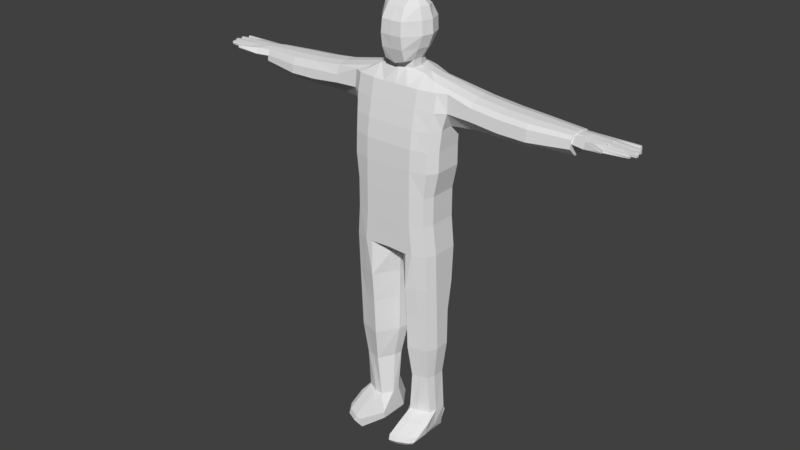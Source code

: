 # Source: CartelSoldier_Basic_1.blend  (saved by Blender 2.79.0; exported with 4.5.12 LTS)
import bpy
from mathutils import Matrix  # noqa: F401  (used for matrix-valued properties, if any)

bpy.ops.wm.read_factory_settings(use_empty=True)
scene = bpy.context.scene
scene.name = 'Scene'

# ---- collections
col_collection_1 = bpy.data.collections.new('Collection 1'); scene.collection.children.link(col_collection_1)

# ---- world
world_world = bpy.data.worlds.new('World'); scene.world = world_world
world_world.color = (0.05088, 0.05088, 0.05088)
world_world.use_sun_shadow = False
world_world.sun_shadow_jitter_overblur = 0.0
world_world.cycles.sampling_method = 'MANUAL'

# ---- meshes
me_plane_001 = bpy.data.meshes.new('Plane.001')
me_plane_001.from_pydata([(1.01, 155.9, -20.04), (1.01, 155.9, 6.045), (1.01, 149.4, -24.41), (1.01, 144.6, 10.77), (1.01, 130.7, 13.71), (1.01, 116.4, 16.45), (1.01, 102.0, 18.38), (1.01, 85.7, 18.96), (1.01, 66.41, 19.13), (1.01, 130.8, -26.78), (1.01, 116.5, -27.22), (1.01, 102.2, -28.79), (1.01, 85.79, -27.81), (1.01, 66.49, -23.82), (1.01, 43.94, -26.13), (1.01, 43.87, 19.13), (1.01, 19.57, -26.12), (1.01, 19.52, 18.81), (1.01, 19.39, 3.202), (1.01, 19.42, -10.27), (11.41, 155.9, 3.397), (11.26, 155.9, -5.287), (8.056, 155.9, -15.7), (20.54, 154.0, 2.222), (20.39, 154.0, -4.878), (17.19, 154.0, -13.39), (11.41, 144.6, 10.77), (20.54, 144.6, 10.77), (11.41, 130.7, 13.71), (20.54, 130.7, 13.71), (11.41, 116.4, 16.45), (20.54, 116.4, 16.45), (11.41, 102.0, 18.38), (20.54, 102.1, 18.37), (11.41, 85.7, 18.96), (20.53, 85.7, 18.96), (20.53, 66.41, 19.13), (28.8, 149.7, 2.222), (35.34, 144.6, 8.17), (35.4, 130.7, 10.97), (34.27, 116.9, 13.35), (33.37, 102.1, 15.28), (33.37, 85.71, 15.92), (31.26, 66.42, 15.92), (27.19, 152.0, -4.878), (23.98, 152.0, -13.39), (42.12, 144.6, 4.839), (42.9, 130.7, 5.681), (39.32, 117.6, 6.26), (38.4, 102.1, 7.752), (38.4, 85.71, 8.249), (34.43, 66.41, 8.249), (39.32, 118.3, -3.621), (38.4, 102.0, -3.621), (38.4, 85.7, -3.621), (34.43, 66.39, -3.621), (39.32, 118.6, -13.47), (38.4, 102.0, -13.47), (38.4, 85.69, -13.47), (34.44, 66.38, -13.47), (21.57, 147.4, -23.24), (24.08, 130.8, -25.17), (25.35, 116.5, -25.17), (23.92, 102.1, -25.17), (23.92, 85.79, -24.8), (19.45, 66.48, -22.4), (14.22, 130.8, -28.39), (14.22, 116.5, -28.39), (14.22, 102.2, -28.39), (14.22, 85.79, -28.02), (15.26, 66.49, -24.75), (11.09, 151.6, -23.47), (61.6, 142.7, 2.218), (61.6, 144.3, -4.877), (61.6, 144.3, -13.39), (61.6, 139.2, 4.835), (61.59, 129.8, 5.676), (61.6, 120.8, -3.622), (61.6, 121.0, -13.46), (61.6, 141.1, -23.22), (61.6, 129.9, -25.16), (84.57, 140.3, 2.213), (84.57, 141.8, -4.876), (84.57, 141.8, -13.38), (84.57, 136.8, 4.829), (84.56, 127.4, 5.669), (84.57, 120.4, -3.622), (84.57, 120.7, -13.45), (84.57, 138.7, -23.21), (84.57, 127.5, -25.14), (106.8, 139.0, 2.207), (106.8, 140.5, -4.875), (106.8, 140.5, -13.37), (106.8, 135.8, 4.82), (106.8, 127.0, 5.66), (106.8, 120.3, -3.622), (106.8, 120.5, -13.44), (106.8, 138.4, -20.65), (106.8, 126.3, -22.19), (137.9, 137.8, -1.34), (137.9, 138.9, -6.354), (137.9, 138.9, -12.37), (137.9, 135.4, 0.51), (137.9, 128.9, 1.104), (137.9, 122.6, -5.466), (137.9, 122.8, -12.42), (137.9, 136.7, -19.32), (137.9, 128.9, -20.69), (11.41, 66.41, 19.13), (34.43, 43.87, 8.249), (34.43, 43.85, -3.621), (34.44, 43.84, -13.47), (14.22, 43.94, -26.67), (11.41, 43.87, 19.13), (20.53, 43.88, 19.13), (31.26, 43.89, 15.92), (36.73, 19.53, 7.41), (36.74, 19.48, -13.47), (13.71, 19.52, 18.81), (33.56, 19.54, 15.08), (36.74, 19.5, -4.439), (19.48, 19.56, -24.37), (17.13, 18.73, 18.78), (22.84, 19.53, 18.81), (36.73, -9.542, 6.242), (36.73, -9.578, -5.59), (36.74, -9.592, -11.96), (19.48, -9.532, -21.99), (17.13, -10.19, 19.1), (25.78, -9.528, 16.49), (33.56, -9.52, 13.91), (36.73, -33.67, 5.133), (36.73, -33.72, -8.096), (19.47, -33.67, -17.37), (17.13, -34.47, 17.11), (25.78, -33.66, 14.75), (33.56, -33.64, 12.8), (36.73, -63.28, 3.842), (36.73, -63.33, -7.957), (19.47, -63.31, -19.51), (17.13, -63.95, 15.83), (25.78, -63.26, 13.46), (33.56, -63.25, 11.51), (33.37, -90.53, 2.494), (33.37, -90.58, -7.302), (19.55, -90.66, -15.08), (18.69, -90.51, 11.87), (25.18, -90.51, 10.05), (31.0, -90.5, 8.825), (33.71, -124.3, 0.1613), (34.15, -124.4, -8.914), (20.68, -124.3, -18.32), (15.89, -124.3, 10.85), (22.34, -124.3, 10.24), (31.81, -124.3, 5.65), (4.504, -9.682, 1.24), (5.767, -33.88, 0.154), (6.428, -63.53, -0.4975), (11.84, -90.6, -0.8654), (10.71, -124.3, 2.11), (3.412, -9.656, -9.67), (4.704, -33.86, -8.149), (5.039, -63.5, -9.572), (10.81, -90.64, -8.067), (10.72, -124.4, -4.398), (36.01, -128.9, 12.34), (16.45, -128.8, 23.79), (22.34, -128.8, 22.41), (31.8, -128.8, 17.83), (35.99, -135.2, 25.31), (16.44, -135.1, 36.75), (22.33, -135.1, 35.38), (31.78, -135.1, 30.79), (34.55, -139.1, 29.13), (16.82, -139.0, 38.2), (22.7, -139.0, 36.83), (32.15, -139.0, 32.25), (31.97, -143.1, 27.1), (15.93, -143.1, 35.13), (21.82, -143.1, 33.76), (28.39, -143.1, 30.57), (30.6, -144.4, 13.37), (10.71, -144.4, 13.37), (16.94, -144.4, 13.37), (26.4, -144.4, 13.37), (30.61, -144.5, 1.879), (10.71, -144.6, 1.88), (16.94, -144.5, 1.88), (26.4, -144.5, 1.879), (30.62, -144.6, -10.81), (10.72, -144.7, -10.81), (16.94, -144.6, -10.81), (26.41, -144.6, -10.81), (16.95, -143.8, -18.54), (26.41, -143.7, -18.53), (16.93, -138.4, -20.87), (26.4, -138.3, -20.87), (33.49, -138.7, 2.963), (32.05, -138.5, -8.951), (34.93, -138.9, 14.87), (10.71, -138.7, 1.978), (10.72, -138.5, -9.34), (10.71, -138.8, 14.12), (-9.39, 155.9, 3.397), (-9.241, 155.9, -5.287), (-6.035, 155.9, -15.7), (-18.52, 154.0, 2.222), (-18.37, 154.0, -4.878), (-15.16, 154.0, -13.39), (-9.389, 144.6, 10.77), (-18.52, 144.6, 10.77), (-9.389, 130.7, 13.71), (-18.52, 130.7, 13.71), (-9.388, 116.4, 16.45), (-18.52, 116.4, 16.45), (-9.387, 102.0, 18.38), (-18.51, 102.1, 18.37), (-9.387, 85.7, 18.96), (-18.51, 85.7, 18.96), (-18.51, 66.41, 19.13), (-26.78, 149.7, 2.222), (-33.32, 144.6, 8.17), (-33.38, 130.7, 10.97), (-32.25, 116.9, 13.35), (-31.35, 102.1, 15.28), (-31.35, 85.71, 15.92), (-29.24, 66.42, 15.92), (-25.17, 152.0, -4.878), (-21.96, 152.0, -13.39), (-40.1, 144.6, 4.839), (-40.88, 130.7, 5.681), (-37.3, 117.6, 6.26), (-36.38, 102.1, 7.752), (-36.38, 85.71, 8.249), (-32.41, 66.41, 8.249), (-37.3, 118.3, -3.621), (-36.38, 102.0, -3.621), (-36.38, 85.7, -3.621), (-32.41, 66.39, -3.621), (-37.3, 118.6, -13.47), (-36.38, 102.0, -13.47), (-36.38, 85.69, -13.47), (-32.41, 66.38, -13.47), (-19.55, 147.4, -23.24), (-22.06, 130.8, -25.17), (-23.33, 116.5, -25.17), (-21.9, 102.1, -25.17), (-21.9, 85.79, -24.8), (-17.43, 66.48, -22.4), (-12.2, 130.8, -28.39), (-12.2, 116.5, -28.39), (-12.2, 102.2, -28.39), (-12.2, 85.79, -28.02), (-13.24, 66.49, -24.75), (-9.068, 151.6, -23.47), (-59.58, 142.7, 2.218), (-59.58, 144.3, -4.877), (-59.58, 144.3, -13.39), (-59.57, 135.9, 5.13), (-59.57, 129.8, 5.676), (-59.58, 120.8, -3.622), (-59.58, 121.0, -13.46), (-59.58, 141.1, -23.22), (-59.58, 129.9, -25.16), (-82.55, 140.3, 2.213), (-82.55, 141.8, -4.876), (-82.55, 141.8, -13.38), (-82.54, 134.8, 5.01), (-82.54, 127.4, 5.669), (-82.55, 120.4, -3.622), (-82.55, 120.7, -13.45), (-82.55, 138.7, -23.21), (-82.55, 127.5, -25.14), (-104.8, 139.0, 2.207), (-104.8, 140.5, -4.875), (-104.8, 140.5, -13.37), (-104.8, 133.4, 5.044), (-104.8, 127.0, 5.66), (-104.8, 120.3, -3.622), (-104.8, 120.5, -13.44), (-104.8, 138.4, -20.65), (-104.8, 126.3, -22.19), (-135.8, 137.8, -1.34), (-135.8, 138.9, -6.354), (-135.8, 138.9, -12.37), (-135.8, 133.2, 0.7083), (-135.9, 128.9, 1.104), (-135.8, 122.6, -5.466), (-135.8, 122.8, -12.42), (-135.8, 136.7, -19.32), (-135.9, 128.9, -20.69), (-9.386, 66.41, 19.13), (-32.41, 43.87, 8.249), (-32.41, 43.85, -3.621), (-32.41, 43.84, -13.47), (-12.2, 43.94, -26.67), (-9.386, 43.87, 19.13), (-18.51, 43.88, 19.13), (-29.24, 43.89, 15.92), (-34.71, 19.53, 7.41), (-34.72, 19.48, -13.47), (-11.69, 19.52, 18.81), (-31.54, 19.54, 15.08), (-34.72, 19.5, -4.439), (-17.45, 19.56, -24.37), (-15.11, 18.73, 18.78), (-20.81, 19.53, 18.81), (-34.71, -9.542, 6.242), (-34.71, -9.578, -5.59), (-34.72, -9.592, -11.96), (-17.45, -9.532, -21.99), (-15.11, -10.19, 19.1), (-23.76, -9.528, 16.49), (-31.54, -9.52, 13.91), (-34.71, -33.67, 5.133), (-34.71, -33.72, -8.096), (-17.45, -33.67, -17.37), (-15.11, -34.47, 17.11), (-23.76, -33.66, 14.75), (-31.54, -33.64, 12.8), (-34.7, -63.28, 3.842), (-34.71, -63.33, -7.957), (-17.45, -63.31, -19.51), (-15.11, -63.95, 15.83), (-23.75, -63.26, 13.46), (-31.53, -63.25, 11.51), (-31.35, -90.53, 2.494), (-31.35, -90.58, -7.302), (-17.52, -90.66, -15.08), (-16.67, -90.51, 11.87), (-23.16, -90.51, 10.05), (-28.98, -90.5, 8.825), (-31.69, -124.3, 0.1613), (-32.12, -124.4, -8.914), (-18.66, -124.3, -18.32), (-13.87, -124.3, 10.85), (-20.32, -124.3, 10.24), (-29.79, -124.3, 5.65), (-2.483, -9.682, 1.24), (-3.746, -33.88, 0.154), (-4.407, -63.53, -0.4975), (-9.816, -90.6, -0.8654), (-8.694, -124.3, 2.11), (-1.391, -9.656, -9.67), (-2.683, -33.86, -8.149), (-3.018, -63.5, -9.572), (-8.791, -90.64, -8.067), (-8.696, -124.4, -4.398), (-33.99, -128.9, 12.34), (-14.43, -128.8, 23.79), (-20.32, -128.8, 22.41), (-29.78, -128.8, 17.83), (-33.97, -135.2, 25.31), (-14.42, -135.1, 36.75), (-20.3, -135.1, 35.38), (-29.76, -135.1, 30.79), (-32.53, -139.1, 29.13), (-14.8, -139.0, 38.2), (-20.68, -139.0, 36.83), (-30.13, -139.0, 32.25), (-29.95, -143.1, 27.1), (-13.91, -143.1, 35.13), (-19.8, -143.1, 33.76), (-26.37, -143.1, 30.57), (-28.58, -144.4, 13.37), (-8.69, -144.4, 13.37), (-14.91, -144.4, 13.37), (-24.37, -144.4, 13.37), (-28.59, -144.5, 1.879), (-8.694, -144.6, 1.88), (-14.92, -144.5, 1.88), (-24.38, -144.5, 1.879), (-28.6, -144.6, -10.81), (-8.696, -144.7, -10.81), (-14.92, -144.6, -10.81), (-24.39, -144.6, -10.81), (-14.93, -143.8, -18.54), (-24.39, -143.7, -18.53), (-14.91, -138.4, -20.87), (-24.38, -138.3, -20.87), (-31.47, -138.7, 2.963), (-30.03, -138.5, -8.951), (-32.91, -138.9, 14.87), (-8.694, -138.7, 1.978), (-8.696, -138.5, -9.34), (-8.69, -138.8, 14.12), (6.211, 155.9, 4.76), (-4.19, 155.9, 4.76), (-135.8, 132.8, -20.0), (-134.6, 137.0, -2.419), (-134.6, 138.1, -6.373), (-134.6, 138.1, -12.38), (-134.6, 132.4, -0.3708), (-179.4, 136.0, -12.5), (-179.0, 135.9, -6.339), (-177.9, 135.4, -1.666), (-180.3, 135.7, -8.931), (-177.9, 133.3, -1.444), (-147.5, 135.9, -19.34), (-176.6, 135.9, -19.34), (-142.9, 137.8, -6.373), (-143.0, 135.9, -19.34), (-147.7, 137.8, -12.39), (-147.6, 132.4, 2.332), (-143.4, 132.0, -20.02), (-151.3, 132.4, 0.1755), (-148.5, 132.0, -20.02), (-158.5, 132.0, -20.02), (-147.5, 136.8, 0.2841), (-152.3, 136.5, -1.359), (-177.0, 133.0, -19.2), (-179.5, 132.8, -12.62), (-180.4, 132.7, -6.324), (-162.3, 134.6, 4.924), (-162.3, 135.2, 6.777), (-162.3, 136.8, 6.036), (-162.3, 136.5, 4.03), (-177.9, 135.5, -3.562), (-179.3, 135.8, -14.41), (-177.9, 133.2, -3.445), (-179.5, 132.7, -14.47), (-180.4, 132.7, -8.888), (-160.2, 137.1, -12.39), (-160.3, 135.9, -19.34), (-160.2, 137.1, -6.373), (-158.9, 132.4, -0.2307), (-160.2, 137.1, -9.38), (-160.2, 136.7, -3.866), (-160.2, 136.7, -14.58), (-176.6, 136.0, -17.71), (-160.3, 136.2, -17.04), (-177.0, 133.0, -17.39), (-158.8, 132.2, -12.19), (-158.8, 132.3, -6.151), (-158.8, 132.3, -3.562), (-158.8, 132.1, -14.66), (-158.8, 132.2, -9.169), (-158.8, 132.0, -17.5), (-147.8, 132.2, -9.666), (-147.6, 137.3, -6.051), (-134.8, 136.7, -17.87), (-134.8, 132.0, -18.55), (-134.6, 134.5, -1.324), (-162.3, 136.3, 6.935), (-147.5, 134.6, 1.297), (-162.3, 135.1, 4.03), (-152.1, 134.1, -0.3483), (-177.9, 134.4, -1.194), (-156.5, 134.2, -0.7315), (-177.9, 134.3, -3.717), (-159.3, 134.1, -3.687), (-159.3, 134.1, -6.217), (-180.3, 134.3, -6.261), (-180.3, 134.3, -9.273), (-159.2, 133.6, -9.229), (-159.3, 134.0, -12.24), (-179.5, 134.6, -12.3), (-179.4, 134.3, -14.62), (-159.4, 134.0, -14.63), (-176.8, 134.3, -17.24), (-176.8, 134.1, -19.66), (-159.3, 133.5, -17.34), (-159.4, 133.9, -19.68), (-134.8, 134.2, -18.23), (-143.2, 133.8, -19.71), (-148.0, 133.8, -19.7), (148.7, 133.8, -19.7), (143.9, 133.8, -19.71), (135.4, 134.2, -18.23), (160.0, 133.9, -19.68), (159.9, 133.5, -17.34), (177.5, 134.1, -19.66), (177.5, 134.3, -17.24), (160.0, 134.0, -14.63), (180.0, 134.3, -14.62), (180.1, 134.6, -12.3), (159.9, 134.0, -12.24), (159.8, 133.6, -9.229), (181.0, 134.3, -9.273), (181.0, 134.3, -6.261), (159.9, 134.1, -6.217), (160.0, 134.1, -3.687), (178.6, 134.3, -3.717), (157.1, 134.2, -0.7315), (178.5, 134.4, -1.194), (152.7, 134.1, -0.3483), (162.9, 135.1, 4.03), (148.2, 134.6, 1.297), (162.9, 136.3, 6.935), (135.3, 134.5, -1.324), (135.4, 132.0, -18.55), (135.4, 136.7, -17.87), (148.2, 137.3, -6.051), (148.4, 132.2, -9.666), (159.4, 132.0, -17.5), (159.4, 132.2, -9.169), (159.4, 132.1, -14.66), (159.4, 132.3, -3.562), (159.4, 132.3, -6.151), (159.4, 132.2, -12.19), (177.6, 133.0, -17.39), (160.9, 136.2, -17.04), (177.3, 136.0, -17.71), (160.9, 136.7, -14.58), (160.8, 136.7, -3.866), (160.8, 137.1, -9.38), (159.6, 132.4, -0.2307), (160.8, 137.1, -6.373), (161.0, 135.9, -19.34), (160.8, 137.1, -12.39), (181.0, 132.7, -8.888), (180.1, 132.7, -14.47), (178.6, 133.2, -3.445), (180.0, 135.8, -14.41), (178.5, 135.5, -3.562), (162.9, 136.5, 4.03), (162.9, 136.8, 6.036), (162.9, 135.2, 6.777), (162.9, 134.6, 4.924), (181.0, 132.7, -6.324), (180.1, 132.8, -12.62), (177.6, 133.0, -19.2), (153.0, 136.5, -1.359), (148.1, 136.8, 0.2841), (159.1, 132.0, -20.02), (149.1, 132.0, -20.02), (151.9, 132.4, 0.1755), (144.1, 132.0, -20.02), (148.2, 132.4, 2.332), (148.3, 137.8, -12.39), (143.7, 135.9, -19.34), (143.6, 137.8, -6.373), (177.3, 135.9, -19.34), (148.2, 135.9, -19.34), (178.5, 133.3, -1.444), (181.0, 135.7, -8.931), (178.5, 135.4, -1.666), (179.7, 135.9, -6.339), (180.1, 136.0, -12.5), (135.3, 132.4, -0.3708), (135.3, 138.1, -12.38), (135.3, 138.1, -6.373), (135.3, 137.0, -2.419)], [], [(22, 71, 0), (21, 20, 23, 24), (22, 21, 24, 25), (23, 20, 26, 27), (27, 26, 28, 29), (29, 28, 30, 31), (31, 30, 32, 33), (33, 32, 34, 35), (35, 34, 108, 36), (30, 28, 4, 5), (108, 34, 7, 8), (32, 30, 5, 6), (28, 26, 3, 4), (34, 32, 6, 7), (23, 27, 38, 37), (31, 33, 41, 40), (27, 29, 39, 38), (33, 35, 42, 41), (29, 31, 40, 39), (35, 36, 43, 42), (25, 24, 44, 45), (24, 23, 37, 44), (40, 41, 49, 48), (38, 39, 47, 46), (41, 42, 50, 49), (39, 40, 48, 47), (42, 43, 51, 50), (50, 51, 55, 54), (48, 49, 53, 52), (49, 50, 54, 53), (54, 55, 59, 58), (52, 53, 57, 56), (53, 54, 58, 57), (38, 46, 37), (58, 59, 65, 64), (56, 57, 63, 62), (57, 58, 64, 63), (63, 64, 69, 68), (61, 62, 67, 66), (64, 65, 70, 69), (62, 63, 68, 67), (69, 70, 13, 12), (67, 68, 11, 10), (68, 69, 12, 11), (66, 67, 10, 9), (25, 45, 60), (22, 25, 60, 71), (66, 71, 60, 61), (2, 0, 71), (2, 71, 66, 9), (48, 52, 47), (61, 56, 62), (47, 76, 75, 46), (47, 52, 77, 76), (56, 61, 80, 78), (46, 75, 72, 37), (37, 72, 73, 44), (45, 74, 79, 60), (44, 73, 74, 45), (60, 79, 80, 61), (56, 78, 77, 52), (78, 87, 86, 77), (73, 82, 83, 74), (78, 80, 89, 87), (75, 84, 81, 72), (72, 81, 82, 73), (74, 83, 88, 79), (79, 88, 89, 80), (76, 85, 84, 75), (76, 77, 86, 85), (85, 94, 93, 84), (85, 86, 95, 94), (87, 96, 95, 86), (82, 91, 92, 83), (87, 89, 98, 96), (84, 93, 90, 81), (81, 90, 91, 82), (83, 92, 97, 88), (88, 97, 98, 89), (90, 99, 100, 91), (92, 101, 106, 97), (97, 106, 107, 98), (94, 103, 102, 93), (94, 95, 104, 103), (96, 105, 104, 95), (91, 100, 101, 92), (96, 98, 107, 105), (93, 102, 99, 90), (100, 99, 102, 103, 104, 105, 107, 106, 101), (51, 43, 115, 109), (36, 108, 113, 114), (65, 111, 112), (59, 55, 110, 111), (108, 8, 15, 113), (70, 65, 112), (55, 51, 109, 110), (43, 36, 114, 115), (13, 70, 112, 14), (111, 110, 120, 117), (109, 115, 119, 116), (114, 113, 118, 123), (113, 15, 17, 118), (110, 109, 116, 120), (115, 114, 123, 119), (123, 118, 122), (112, 121, 16, 14), (123, 122, 128, 129), (120, 116, 124, 125), (119, 123, 129, 130), (117, 120, 125, 126), (116, 119, 130, 124), (125, 124, 131, 132), (130, 129, 135, 136), (126, 125, 132), (124, 130, 136, 131), (129, 128, 134, 135), (132, 131, 137, 138), (136, 135, 141, 142), (144, 145, 139, 138), (131, 136, 142, 137), (135, 134, 140, 141), (138, 137, 143, 144), (142, 141, 147, 148), (137, 142, 148, 143), (141, 140, 146, 147), (144, 143, 149, 150), (148, 147, 153, 154), (164, 163, 145, 151), (150, 151, 145, 144), (143, 148, 154, 149), (147, 146, 152, 153), (128, 122, 18, 155), (153, 152, 166, 167), (134, 128, 155, 156), (146, 140, 157, 158), (159, 158, 163, 164), (157, 156, 161, 162), (155, 18, 19, 160), (158, 157, 162, 163), (156, 155, 160, 161), (138, 139, 133, 132), (160, 19, 121, 127), (65, 59, 111), (126, 132, 133, 127), (111, 117, 121, 112), (117, 126, 127, 121), (145, 163, 162, 139), (146, 158, 159, 152), (154, 168, 165, 149), (153, 167, 168, 154), (167, 171, 172, 168), (168, 172, 169, 165), (166, 170, 171, 167), (166, 202, 170), (171, 175, 176, 172), (172, 176, 173, 169), (170, 174, 175, 171), (175, 179, 180, 176), (176, 180, 177, 173), (174, 178, 179, 175), (179, 183, 184, 180), (180, 184, 181, 177), (178, 182, 183, 179), (186, 182, 202, 200), (183, 187, 188, 184), (184, 188, 185, 181), (182, 186, 187, 183), (186, 190, 191, 187), (164, 201, 200, 159), (187, 191, 192, 188), (188, 192, 189, 185), (192, 194, 189), (191, 193, 194, 192), (195, 193, 190, 201), (193, 195, 196, 194), (173, 177, 181, 199), (185, 197, 199, 181), (189, 198, 197, 185), (191, 190, 193), (165, 169, 173, 199), (149, 165, 199, 197), (150, 149, 197, 198), (198, 189, 194, 196), (195, 151, 196), (198, 196, 151, 150), (166, 152, 202), (200, 201, 190, 186), (162, 161, 133, 139), (161, 160, 127, 133), (164, 151, 195, 201), (159, 200, 202, 152), (170, 202, 182, 178, 174), (140, 134, 156, 157), (17, 18, 122, 118), (205, 0, 254), (204, 207, 206, 203), (205, 208, 207, 204), (206, 210, 209, 203), (210, 212, 211, 209), (212, 214, 213, 211), (214, 216, 215, 213), (216, 218, 217, 215), (218, 219, 291, 217), (213, 5, 4, 211), (291, 8, 7, 217), (215, 6, 5, 213), (211, 4, 3, 209), (217, 7, 6, 215), (206, 220, 221, 210), (214, 223, 224, 216), (210, 221, 222, 212), (216, 224, 225, 218), (212, 222, 223, 214), (218, 225, 226, 219), (208, 228, 227, 207), (207, 227, 220, 206), (223, 231, 232, 224), (221, 229, 230, 222), (224, 232, 233, 225), (222, 230, 231, 223), (225, 233, 234, 226), (233, 237, 238, 234), (231, 235, 236, 232), (232, 236, 237, 233), (237, 241, 242, 238), (235, 239, 240, 236), (236, 240, 241, 237), (221, 220, 229), (241, 247, 248, 242), (239, 245, 246, 240), (240, 246, 247, 241), (246, 251, 252, 247), (244, 249, 250, 245), (247, 252, 253, 248), (245, 250, 251, 246), (252, 12, 13, 253), (250, 10, 11, 251), (251, 11, 12, 252), (249, 9, 10, 250), (208, 243, 228), (205, 254, 243, 208), (249, 244, 243, 254), (2, 254, 0), (2, 9, 249, 254), (231, 230, 235), (244, 245, 239), (230, 229, 258, 259), (230, 259, 260, 235), (239, 261, 263, 244), (229, 220, 255, 258), (220, 227, 256, 255), (228, 243, 262, 257), (227, 228, 257, 256), (243, 244, 263, 262), (239, 235, 260, 261), (261, 260, 269, 270), (256, 257, 266, 265), (261, 270, 272, 263), (258, 255, 264, 267), (255, 256, 265, 264), (257, 262, 271, 266), (262, 263, 272, 271), (259, 258, 267, 268), (259, 268, 269, 260), (268, 267, 276, 277), (268, 277, 278, 269), (270, 269, 278, 279), (265, 266, 275, 274), (270, 279, 281, 272), (267, 264, 273, 276), (264, 265, 274, 273), (266, 271, 280, 275), (271, 272, 281, 280), (273, 274, 283, 282), (275, 280, 289, 284), (280, 281, 290, 388, 289), (277, 276, 285, 286), (277, 286, 287, 278), (279, 278, 287, 288), (274, 275, 284, 283), (279, 288, 290, 281), (276, 273, 282, 285), (234, 292, 298, 226), (219, 297, 296, 291), (248, 295, 294), (242, 294, 293, 238), (291, 296, 15, 8), (253, 295, 248), (238, 293, 292, 234), (226, 298, 297, 219), (13, 14, 295, 253), (294, 300, 303, 293), (292, 299, 302, 298), (297, 306, 301, 296), (296, 301, 17, 15), (293, 303, 299, 292), (298, 302, 306, 297), (306, 305, 301), (295, 14, 16, 304), (306, 312, 311, 305), (303, 308, 307, 299), (302, 313, 312, 306), (300, 309, 308, 303), (299, 307, 313, 302), (308, 315, 314, 307), (313, 319, 318, 312), (309, 315, 308), (307, 314, 319, 313), (312, 318, 317, 311), (315, 321, 320, 314), (319, 325, 324, 318), (327, 321, 322, 328), (314, 320, 325, 319), (318, 324, 323, 317), (321, 327, 326, 320), (325, 331, 330, 324), (320, 326, 331, 325), (324, 330, 329, 323), (327, 333, 332, 326), (331, 337, 336, 330), (347, 334, 328, 346), (333, 327, 328, 334), (326, 332, 337, 331), (330, 336, 335, 329), (311, 338, 18, 305), (336, 350, 349, 335), (317, 339, 338, 311), (329, 341, 340, 323), (342, 347, 346, 341), (340, 345, 344, 339), (338, 343, 19, 18), (341, 346, 345, 340), (339, 344, 343, 338), (321, 315, 316, 322), (343, 310, 304, 19), (248, 294, 242), (309, 310, 316, 315), (294, 295, 304, 300), (300, 304, 310, 309), (328, 322, 345, 346), (329, 335, 342, 341), (337, 332, 348, 351), (336, 337, 351, 350), (350, 351, 355, 354), (351, 348, 352, 355), (349, 350, 354, 353), (349, 353, 385), (354, 355, 359, 358), (355, 352, 356, 359), (353, 354, 358, 357), (358, 359, 363, 362), (359, 356, 360, 363), (357, 358, 362, 361), (362, 363, 367, 366), (363, 360, 364, 367), (361, 362, 366, 365), (369, 383, 385, 365), (366, 367, 371, 370), (367, 364, 368, 371), (365, 366, 370, 369), (369, 370, 374, 373), (347, 342, 383, 384), (370, 371, 375, 374), (371, 368, 372, 375), (375, 372, 377), (374, 375, 377, 376), (378, 384, 373, 376), (376, 377, 379, 378), (356, 382, 364, 360), (368, 364, 382, 380), (372, 368, 380, 381), (374, 376, 373), (348, 382, 356, 352), (332, 380, 382, 348), (333, 381, 380, 332), (381, 379, 377, 372), (378, 379, 334), (381, 333, 334, 379), (349, 385, 335), (383, 369, 373, 384), (345, 322, 316, 344), (344, 316, 310, 343), (347, 384, 378, 334), (342, 335, 385, 383), (353, 357, 361, 365, 385), (323, 340, 339, 317), (17, 301, 305, 18), (203, 209, 387), (1, 387, 209, 3), (386, 1, 3, 26), (386, 26, 20), (19, 304, 16, 121), (20, 21, 204, 203, 387, 1, 386), (21, 22, 0, 205, 204), (441, 404, 464, 463), (418, 457, 456, 393), (390, 391, 402, 400), (389, 390, 400, 408), (409, 446, 445, 416), (395, 447, 448, 409), (413, 414, 443, 445), (403, 444, 443, 414), (408, 409, 416, 415), (405, 403, 414, 413), (409, 427, 417, 395), (428, 418, 393, 422), (409, 448, 446), (396, 394, 424, 426), (394, 396, 453, 452), (395, 417, 449, 447), (410, 431, 459, 460), (429, 430, 423, 399), (406, 437, 407), (399, 423, 462, 460), (421, 436, 433, 412), (436, 432, 438), (435, 432, 411, 420), (435, 437, 438), (431, 437, 461, 459), (420, 457, 458, 435), (393, 456, 455, 422), (419, 434, 425, 397), (396, 426, 454, 453), (412, 433, 451, 452), (437, 406, 438), (427, 450, 449, 417), (432, 435, 438), (407, 462, 465, 406), (392, 438, 404), (410, 407, 437, 431), (405, 434, 438), (405, 425, 434), (436, 438, 433), (438, 434, 433), (424, 451, 450, 427), (426, 422, 455, 454), (428, 430, 461, 458), (392, 442, 444, 403), (405, 438, 392), (438, 406, 404), (398, 401, 464, 465), (402, 439, 400), (401, 398, 402), (398, 423, 430, 402), (428, 402, 430), (422, 402, 428), (426, 439, 402, 422), (400, 439, 408), (424, 439, 426), (427, 439, 424), (409, 439, 427), (409, 408, 439), (391, 440, 401, 402), (404, 441, 392), (405, 392, 403), (444, 442, 389, 408), (443, 444, 408, 415), (445, 443, 415, 416), (447, 449, 419, 397), (448, 447, 397, 425), (446, 448, 425, 405), (445, 446, 405, 413), (449, 450, 434, 419), (452, 451, 424, 394), (450, 451, 433, 434), (452, 453, 421, 412), (453, 454, 436, 421), (456, 457, 420, 411), (455, 456, 411, 432), (454, 455, 432, 436), (458, 457, 418, 428), (458, 461, 437, 435), (460, 459, 429, 399), (459, 461, 430, 429), (465, 464, 404, 406), (460, 462, 407, 410), (465, 462, 423, 398), (463, 464, 401, 440), (283, 284, 289, 388, 290, 288, 287, 286, 285, 282), (468, 491, 530, 467), (466, 533, 508, 469), (471, 521, 524, 469), (466, 525, 527, 467), (472, 502, 501, 470), (471, 532, 502, 472), (473, 496, 494, 470), (473, 503, 513, 474), (477, 495, 499, 476), (476, 499, 520, 475), (475, 520, 511, 474), (478, 510, 495, 477), (479, 519, 510, 478), (481, 497, 498, 480), (479, 537, 507, 480), (482, 512, 497, 481), (486, 518, 526, 485), (485, 526, 506, 483), (483, 506, 534, 484), (484, 534, 512, 482), (486, 515, 516, 488), (488, 516, 523, 487), (487, 523, 542, 489), (526, 528, 539), (527, 539, 490), (540, 529, 530, 491), (522, 492, 523), (522, 504, 492), (504, 507, 492), (507, 505, 492), (531, 523, 492), (505, 509, 529, 492), (509, 503, 529), (503, 501, 529), (533, 529, 501, 508), (530, 529, 533), (529, 531, 492), (533, 466, 467, 530), (493, 527, 525), (526, 539, 493), (539, 528, 487, 489), (503, 473, 470, 501), (505, 477, 476, 509), (507, 504, 481, 480), (493, 498, 497), (495, 498, 493), (526, 497, 506), (526, 493, 497), (521, 500, 494, 524), (539, 527, 493), (524, 525, 466, 469), (499, 493, 496), (504, 514, 482, 481), (494, 493, 525), (519, 479, 480, 498), (535, 478, 477, 505), (512, 534, 506, 497), (538, 509, 476, 475), (511, 496, 473, 474), (500, 472, 470, 494), (496, 493, 494), (496, 511, 520, 499), (495, 493, 499), (510, 519, 498, 495), (532, 471, 469, 508), (525, 524, 494), (502, 532, 508, 501), (521, 471, 472, 500), (536, 484, 482, 514), (537, 479, 478, 535), (535, 505, 507, 537), (522, 485, 483), (503, 509, 538, 513), (522, 536, 514, 504), (526, 518, 517, 528), (523, 516, 515, 522), (528, 517, 488, 487), (518, 486, 488, 517), (536, 522, 483, 484), (522, 515, 486, 485), (542, 523, 531, 541), (541, 531, 529, 540), (513, 538, 475, 474), (490, 468, 467, 527)])
_uv = me_plane_001.uv_layers.new(name='UVMap')
_uv.uv.foreach_set('vector', [0.3408, 0.05503, 0.3478, 0.07383, 0.3261, 0.06391, 0.6897, 0.5159, 0.6893, 0.4967, 0.7094, 0.4971, 0.7109, 0.513, 0.3408, 0.05503, 0.3483, 0.0329, 0.3687, 0.03249, 0.3614, 0.05135, 0.7094, 0.4971, 0.6893, 0.4967, 0.6912, 0.4679, 0.7118, 0.469, 0.7118, 0.469, 0.6912, 0.4679, 0.692, 0.4357, 0.7133, 0.4362, 0.7133, 0.4362, 0.692, 0.4357, 0.692, 0.402, 0.7132, 0.4019, 0.7132, 0.4019, 0.692, 0.402, 0.6917, 0.369, 0.7124, 0.3687, 0.7124, 0.3687, 0.6917, 0.369, 0.6915, 0.3322, 0.7119, 0.3321, 0.7119, 0.3321, 0.6915, 0.3322, 0.6917, 0.289, 0.7122, 0.2891, 0.692, 0.402, 0.692, 0.4357, 0.6681, 0.4354, 0.6682, 0.402, 0.6917, 0.289, 0.6915, 0.3322, 0.6682, 0.3322, 0.6683, 0.2889, 0.6917, 0.369, 0.692, 0.402, 0.6682, 0.402, 0.6682, 0.3691, 0.692, 0.4357, 0.6912, 0.4679, 0.668, 0.4673, 0.6681, 0.4354, 0.6915, 0.3322, 0.6917, 0.369, 0.6682, 0.3691, 0.6682, 0.3322, 0.7094, 0.4971, 0.7118, 0.469, 0.7469, 0.4748, 0.7303, 0.4924, 0.7132, 0.4019, 0.7124, 0.3687, 0.7423, 0.3685, 0.7467, 0.4034, 0.7118, 0.469, 0.7133, 0.4362, 0.7508, 0.4388, 0.7469, 0.4748, 0.7124, 0.3687, 0.7119, 0.3321, 0.7408, 0.3323, 0.7423, 0.3685, 0.7133, 0.4362, 0.7132, 0.4019, 0.7467, 0.4034, 0.7508, 0.4388, 0.7119, 0.3321, 0.7122, 0.2891, 0.7374, 0.2895, 0.7408, 0.3323, 0.3614, 0.05135, 0.3687, 0.03249, 0.3844, 0.03239, 0.3776, 0.05217, 0.7109, 0.513, 0.7094, 0.4971, 0.7303, 0.4924, 0.7272, 0.5107, 0.7467, 0.4034, 0.7423, 0.3685, 0.7629, 0.3682, 0.7683, 0.4054, 0.7469, 0.4748, 0.7508, 0.4388, 0.7764, 0.4425, 0.7653, 0.4818, 0.7423, 0.3685, 0.7408, 0.3323, 0.7607, 0.3322, 0.7629, 0.3682, 0.7508, 0.4388, 0.7467, 0.4034, 0.7683, 0.4054, 0.7764, 0.4425, 0.7408, 0.3323, 0.7374, 0.2895, 0.7561, 0.2889, 0.7607, 0.3322, 0.7607, 0.3322, 0.7561, 0.2889, 0.7826, 0.2864, 0.7868, 0.3303, 0.7683, 0.4054, 0.7629, 0.3682, 0.7883, 0.3668, 0.7915, 0.403, 0.7629, 0.3682, 0.7607, 0.3322, 0.7868, 0.3303, 0.7883, 0.3668, 0.4393, 0.2437, 0.4273, 0.2857, 0.4061, 0.2796, 0.4183, 0.2383, 0.4626, 0.1737, 0.4487, 0.2084, 0.4262, 0.2012, 0.4408, 0.1575, 0.4487, 0.2084, 0.4393, 0.2437, 0.4183, 0.2383, 0.4262, 0.2012, 0.7469, 0.4748, 0.7653, 0.4818, 0.7303, 0.4924, 0.4183, 0.2383, 0.4061, 0.2796, 0.368, 0.2749, 0.3785, 0.2321, 0.4408, 0.1575, 0.4262, 0.2012, 0.3818, 0.1944, 0.3879, 0.1586, 0.4262, 0.2012, 0.4183, 0.2383, 0.3785, 0.2321, 0.3818, 0.1944, 0.3818, 0.1944, 0.3785, 0.2321, 0.3558, 0.2305, 0.3574, 0.1929, 0.3854, 0.121, 0.3879, 0.1586, 0.3588, 0.158, 0.3586, 0.123, 0.3785, 0.2321, 0.368, 0.2749, 0.3574, 0.2739, 0.3558, 0.2305, 0.3879, 0.1586, 0.3818, 0.1944, 0.3574, 0.1929, 0.3588, 0.158, 0.3558, 0.2305, 0.3574, 0.2739, 0.3262, 0.2738, 0.3262, 0.23, 0.3588, 0.158, 0.3574, 0.1929, 0.3262, 0.1923, 0.3262, 0.1578, 0.3574, 0.1929, 0.3558, 0.2305, 0.3262, 0.23, 0.3262, 0.1923, 0.3586, 0.123, 0.3588, 0.158, 0.3262, 0.1578, 0.3261, 0.1231, 0.3614, 0.05135, 0.3776, 0.05217, 0.3736, 0.0788, 0.3408, 0.05503, 0.3614, 0.05135, 0.3736, 0.0788, 0.3478, 0.07383, 0.3586, 0.123, 0.3478, 0.07383, 0.3736, 0.0788, 0.3854, 0.121, 0.3261, 0.08032, 0.3261, 0.06391, 0.3478, 0.07383, 0.3261, 0.08032, 0.3478, 0.07383, 0.3586, 0.123, 0.3261, 0.1231, 0.7683, 0.4054, 0.7915, 0.403, 0.7764, 0.4425, 0.3854, 0.121, 0.4408, 0.1575, 0.3879, 0.1586, 0.7764, 0.4425, 0.825, 0.4564, 0.8187, 0.4781, 0.7653, 0.4818, 0.7764, 0.4425, 0.7915, 0.403, 0.8345, 0.4281, 0.825, 0.4564, 0.4408, 0.1575, 0.3854, 0.121, 0.4806, 0.09465, 0.4932, 0.126, 0.7653, 0.4818, 0.8187, 0.4781, 0.8167, 0.4884, 0.7303, 0.4924, 0.7303, 0.4924, 0.8167, 0.4884, 0.8153, 0.506, 0.7272, 0.5107, 0.3776, 0.05217, 0.4673, 0.04553, 0.472, 0.06921, 0.3736, 0.0788, 0.3844, 0.03239, 0.4648, 0.02644, 0.4673, 0.04553, 0.3776, 0.05217, 0.3736, 0.0788, 0.472, 0.06921, 0.4806, 0.09465, 0.3854, 0.121, 0.4408, 0.1575, 0.4932, 0.126, 0.5031, 0.1446, 0.4626, 0.1737, 0.4932, 0.126, 0.5404, 0.107, 0.5483, 0.1264, 0.5031, 0.1446, 0.4648, 0.02644, 0.5144, 0.01813, 0.5177, 0.03633, 0.4673, 0.04553, 0.4932, 0.126, 0.4806, 0.09465, 0.53, 0.08084, 0.5404, 0.107, 0.8187, 0.4781, 0.8729, 0.4864, 0.8708, 0.4961, 0.8167, 0.4884, 0.8167, 0.4884, 0.8708, 0.4961, 0.8681, 0.5125, 0.8153, 0.506, 0.4673, 0.04553, 0.5177, 0.03633, 0.5224, 0.05808, 0.472, 0.06921, 0.472, 0.06921, 0.5224, 0.05808, 0.53, 0.08084, 0.4806, 0.09465, 0.825, 0.4564, 0.8783, 0.4656, 0.8729, 0.4864, 0.8187, 0.4781, 0.825, 0.4564, 0.8345, 0.4281, 0.8849, 0.44, 0.8783, 0.4656, 0.8783, 0.4656, 0.9263, 0.4768, 0.9217, 0.4955, 0.8729, 0.4864, 0.8783, 0.4656, 0.8849, 0.44, 0.9341, 0.4527, 0.9263, 0.4768, 0.5404, 0.107, 0.5841, 0.08953, 0.5921, 0.1087, 0.5483, 0.1264, 0.5144, 0.01813, 0.5617, 0.009548, 0.565, 0.02754, 0.5177, 0.03633, 0.5404, 0.107, 0.53, 0.08084, 0.5759, 0.06882, 0.5841, 0.08953, 0.8729, 0.4864, 0.9217, 0.4955, 0.92, 0.5045, 0.8708, 0.4961, 0.8708, 0.4961, 0.92, 0.5045, 0.9178, 0.5205, 0.8681, 0.5125, 0.5177, 0.03633, 0.565, 0.02754, 0.5683, 0.04354, 0.5224, 0.05808, 0.5224, 0.05808, 0.5683, 0.04354, 0.5759, 0.06882, 0.53, 0.08084, 0.92, 0.5045, 0.988, 0.5184, 0.9868, 0.5298, 0.9178, 0.5205, 0.565, 0.02754, 0.6302, 0.01295, 0.6334, 0.02825, 0.5683, 0.04354, 0.5683, 0.04354, 0.6334, 0.02825, 0.638, 0.04449, 0.5759, 0.06882, 0.9263, 0.4768, 0.9925, 0.4974, 0.9891, 0.5118, 0.9217, 0.4955, 0.9263, 0.4768, 0.9341, 0.4527, 0.9997, 0.4782, 0.9925, 0.4974, 0.5841, 0.08953, 0.6457, 0.06507, 0.6516, 0.07879, 0.5921, 0.1087, 0.5617, 0.009548, 0.6278, 0.0002575, 0.6302, 0.01295, 0.565, 0.02754, 0.5841, 0.08953, 0.5759, 0.06882, 0.638, 0.04449, 0.6457, 0.06507, 0.9217, 0.4955, 0.9891, 0.5118, 0.988, 0.5184, 0.92, 0.5045, 0.1915, 0.8316, 0.1889, 0.8431, 0.1834, 0.8474, 0.1684, 0.8488, 0.1539, 0.8336, 0.1542, 0.8175, 0.1685, 0.7984, 0.1865, 0.8016, 0.1915, 0.8176, 0.7146, 0.6254, 0.7131, 0.6452, 0.6581, 0.6412, 0.6602, 0.6207, 0.7115, 0.6719, 0.7106, 0.6938, 0.655, 0.6922, 0.6561, 0.6691, 0.3265, 0.5824, 0.2854, 0.6276, 0.2751, 0.5738, 0.333, 0.6174, 0.3376, 0.6375, 0.2914, 0.648, 0.2854, 0.6276, 0.7106, 0.6938, 0.7103, 0.7188, 0.6545, 0.7187, 0.655, 0.6922, 0.3254, 0.5721, 0.3265, 0.5824, 0.2751, 0.5738, 0.717, 0.5973, 0.7146, 0.6254, 0.6602, 0.6207, 0.6636, 0.5923, 0.7131, 0.6452, 0.7115, 0.6719, 0.6561, 0.6691, 0.6581, 0.6412, 0.3243, 0.5421, 0.3254, 0.5721, 0.2751, 0.5738, 0.2742, 0.5421, 0.2854, 0.6276, 0.2914, 0.648, 0.2429, 0.6644, 0.2344, 0.6467, 0.6602, 0.6207, 0.6581, 0.6412, 0.5983, 0.6293, 0.6017, 0.6094, 0.6561, 0.6691, 0.655, 0.6922, 0.5909, 0.6833, 0.593, 0.6576, 0.655, 0.6922, 0.6545, 0.7187, 0.5885, 0.7186, 0.5909, 0.6833, 0.6636, 0.5923, 0.6602, 0.6207, 0.6017, 0.6094, 0.6066, 0.5817, 0.6581, 0.6412, 0.6561, 0.6691, 0.593, 0.6576, 0.5983, 0.6293, 0.593, 0.6576, 0.5909, 0.6833, 0.5895, 0.673, 0.2751, 0.5738, 0.2118, 0.5973, 0.21, 0.5421, 0.2742, 0.5421, 0.593, 0.6576, 0.5895, 0.673, 0.5181, 0.648, 0.5256, 0.6295, 0.6066, 0.5817, 0.6017, 0.6094, 0.5352, 0.5925, 0.5408, 0.5659, 0.5983, 0.6293, 0.593, 0.6576, 0.5256, 0.6295, 0.5308, 0.6112, 0.2344, 0.6467, 0.2429, 0.6644, 0.1885, 0.6948, 0.181, 0.6833, 0.6017, 0.6094, 0.5983, 0.6293, 0.5308, 0.6112, 0.5352, 0.5925, 0.5408, 0.5659, 0.5352, 0.5925, 0.4828, 0.578, 0.4889, 0.5491, 0.5308, 0.6112, 0.5256, 0.6295, 0.4741, 0.6131, 0.4788, 0.596, 0.181, 0.6833, 0.1885, 0.6948, 0.1434, 0.7197, 0.5352, 0.5925, 0.5308, 0.6112, 0.4788, 0.596, 0.4828, 0.578, 0.5256, 0.6295, 0.5181, 0.648, 0.467, 0.6316, 0.4741, 0.6131, 0.4889, 0.5491, 0.4828, 0.578, 0.4205, 0.5617, 0.4245, 0.5364, 0.4788, 0.596, 0.4741, 0.6131, 0.4127, 0.5954, 0.4173, 0.579, 0.05264, 0.7979, 0.03072, 0.7722, 0.07091, 0.734, 0.09982, 0.764, 0.4828, 0.578, 0.4788, 0.596, 0.4173, 0.579, 0.4205, 0.5617, 0.4741, 0.6131, 0.467, 0.6316, 0.4063, 0.6132, 0.4127, 0.5954, 0.4245, 0.5364, 0.4205, 0.5617, 0.362, 0.5517, 0.3646, 0.5304, 0.4173, 0.579, 0.4127, 0.5954, 0.3561, 0.5788, 0.3597, 0.5663, 0.4205, 0.5617, 0.4173, 0.579, 0.3597, 0.5663, 0.362, 0.5517, 0.4127, 0.5954, 0.4063, 0.6132, 0.3522, 0.5929, 0.3561, 0.5788, 0.8043, 0.2412, 0.8045, 0.2687, 0.7097, 0.2625, 0.7165, 0.2376, 0.9088, 0.5946, 0.9025, 0.6121, 0.7964, 0.5843, 0.8015, 0.5495, 0.7137, 0.162, 0.8029, 0.165, 0.8038, 0.1957, 0.7197, 0.1995, 0.7165, 0.2376, 0.7197, 0.1995, 0.8038, 0.1957, 0.8043, 0.2412, 0.9152, 0.5742, 0.9088, 0.5946, 0.8015, 0.5495, 0.8068, 0.5304, 0.9025, 0.6121, 0.8952, 0.6326, 0.788, 0.6028, 0.7964, 0.5843, 0.5181, 0.648, 0.5895, 0.673, 0.5533, 0.7186, 0.5015, 0.6904, 0.7964, 0.5843, 0.788, 0.6028, 0.7671, 0.5802, 0.771, 0.5765, 0.467, 0.6316, 0.5181, 0.648, 0.5015, 0.6904, 0.4531, 0.6735, 0.3522, 0.5929, 0.4063, 0.6132, 0.3917, 0.6523, 0.3381, 0.622, 0.7093, 0.1454, 0.8014, 0.1454, 0.8029, 0.165, 0.7137, 0.162, 0.03106, 0.7, 0.06963, 0.6517, 0.08403, 0.6624, 0.04629, 0.7109, 0.09673, 0.6083, 0.1163, 0.5421, 0.1595, 0.5421, 0.1175, 0.6195, 0.0002576, 0.7483, 0.03106, 0.7, 0.04629, 0.7109, 0.01306, 0.7563, 0.06963, 0.6517, 0.09673, 0.6083, 0.1175, 0.6195, 0.08403, 0.6624, 0.09982, 0.764, 0.07091, 0.734, 0.1141, 0.6876, 0.1434, 0.7197, 0.1175, 0.6195, 0.1595, 0.5421, 0.2118, 0.5973, 0.1539, 0.6474, 0.3265, 0.5824, 0.333, 0.6174, 0.2854, 0.6276, 0.181, 0.6833, 0.1434, 0.7197, 0.1141, 0.6876, 0.1539, 0.6474, 0.2854, 0.6276, 0.2344, 0.6467, 0.2118, 0.5973, 0.2751, 0.5738, 0.2344, 0.6467, 0.181, 0.6833, 0.1539, 0.6474, 0.2118, 0.5973, 0.03072, 0.7722, 0.01306, 0.7563, 0.04629, 0.7109, 0.07091, 0.734, 0.8952, 0.6326, 0.8808, 0.675, 0.7741, 0.6327, 0.788, 0.6028, 0.8015, 0.5495, 0.7751, 0.5651, 0.7767, 0.5548, 0.8068, 0.5304, 0.7964, 0.5843, 0.771, 0.5765, 0.7751, 0.5651, 0.8015, 0.5495, 0.771, 0.5765, 0.7631, 0.573, 0.7643, 0.5695, 0.7751, 0.5651, 0.7751, 0.5651, 0.7643, 0.5695, 0.7651, 0.566, 0.7767, 0.5548, 0.7671, 0.5802, 0.7621, 0.5743, 0.7631, 0.573, 0.771, 0.5765, 0.7671, 0.5802, 0.7516, 0.5893, 0.7621, 0.5743, 0.7631, 0.573, 0.7619, 0.5726, 0.7627, 0.5694, 0.7643, 0.5695, 0.7643, 0.5695, 0.7627, 0.5694, 0.7629, 0.5679, 0.7651, 0.566, 0.7621, 0.5743, 0.7615, 0.5737, 0.7619, 0.5726, 0.7631, 0.573, 0.7619, 0.5726, 0.7605, 0.5724, 0.7606, 0.57, 0.7627, 0.5694, 0.7627, 0.5694, 0.7606, 0.57, 0.7605, 0.5677, 0.7629, 0.5679, 0.7615, 0.5737, 0.7606, 0.5739, 0.7605, 0.5724, 0.7619, 0.5726, 0.7605, 0.5724, 0.7438, 0.576, 0.7473, 0.5637, 0.7606, 0.57, 0.7606, 0.57, 0.7473, 0.5637, 0.751, 0.5595, 0.7605, 0.5677, 0.7606, 0.5739, 0.7459, 0.5842, 0.7438, 0.576, 0.7605, 0.5724, 0.7206, 0.5945, 0.7459, 0.5842, 0.7516, 0.5893, 0.7306, 0.6107, 0.7438, 0.576, 0.7175, 0.5759, 0.7269, 0.5493, 0.7473, 0.5637, 0.7473, 0.5637, 0.7269, 0.5493, 0.7343, 0.5409, 0.751, 0.5595, 0.7459, 0.5842, 0.7206, 0.5945, 0.7175, 0.5759, 0.7438, 0.576, 0.6615, 0.1733, 0.6825, 0.1886, 0.6799, 0.1968, 0.6535, 0.1894, 0.7137, 0.162, 0.6895, 0.1809, 0.6725, 0.1616, 0.7093, 0.1454, 0.6535, 0.1894, 0.6799, 0.1968, 0.68, 0.21, 0.6521, 0.2172, 0.6521, 0.2172, 0.68, 0.21, 0.6821, 0.2161, 0.6558, 0.2283, 0.68, 0.21, 0.6898, 0.2081, 0.6821, 0.2161, 0.6799, 0.1968, 0.6895, 0.1983, 0.6898, 0.2081, 0.68, 0.21, 0.6961, 0.1979, 0.6895, 0.1983, 0.6825, 0.1886, 0.6895, 0.1809, 0.6895, 0.1983, 0.6961, 0.1979, 0.6964, 0.2084, 0.6898, 0.2081, 0.7629, 0.5679, 0.7605, 0.5677, 0.751, 0.5595, 0.7606, 0.5571, 0.7343, 0.5409, 0.7521, 0.5304, 0.7606, 0.5571, 0.751, 0.5595, 0.6821, 0.2161, 0.6875, 0.226, 0.6652, 0.2466, 0.6558, 0.2283, 0.6799, 0.1968, 0.6825, 0.1886, 0.6895, 0.1983, 0.7767, 0.5548, 0.7651, 0.566, 0.7629, 0.5679, 0.7606, 0.5571, 0.8068, 0.5304, 0.7767, 0.5548, 0.7606, 0.5571, 0.7521, 0.5304, 0.7165, 0.2376, 0.7097, 0.2625, 0.6652, 0.2466, 0.6875, 0.226, 0.6875, 0.226, 0.6821, 0.2161, 0.6898, 0.2081, 0.6964, 0.2084, 0.6961, 0.1979, 0.7197, 0.1995, 0.6964, 0.2084, 0.6875, 0.226, 0.6964, 0.2084, 0.7197, 0.1995, 0.7165, 0.2376, 0.7671, 0.5802, 0.788, 0.6028, 0.7516, 0.5893, 0.6725, 0.1616, 0.6895, 0.1809, 0.6825, 0.1886, 0.6615, 0.1733, 0.04629, 0.7109, 0.08403, 0.6624, 0.1141, 0.6876, 0.07091, 0.734, 0.08403, 0.6624, 0.1175, 0.6195, 0.1539, 0.6474, 0.1141, 0.6876, 0.7137, 0.162, 0.7197, 0.1995, 0.6961, 0.1979, 0.6895, 0.1809, 0.7741, 0.6327, 0.7306, 0.6107, 0.7516, 0.5893, 0.788, 0.6028, 0.7621, 0.5743, 0.7516, 0.5893, 0.7459, 0.5842, 0.7606, 0.5739, 0.7615, 0.5737, 0.4063, 0.6132, 0.467, 0.6316, 0.4531, 0.6735, 0.3917, 0.6523, 0.5885, 0.7186, 0.5533, 0.7186, 0.5895, 0.673, 0.5909, 0.6833, 0.3115, 0.0551, 0.3261, 0.06391, 0.3045, 0.07385, 0.6451, 0.5154, 0.6246, 0.5123, 0.6264, 0.4967, 0.6463, 0.4969, 0.3115, 0.0551, 0.2909, 0.05133, 0.2836, 0.03239, 0.3041, 0.03283, 0.6264, 0.4967, 0.6243, 0.4687, 0.6448, 0.4677, 0.6463, 0.4969, 0.6243, 0.4687, 0.623, 0.4359, 0.6442, 0.4356, 0.6448, 0.4677, 0.623, 0.4359, 0.6232, 0.4017, 0.6443, 0.402, 0.6442, 0.4356, 0.6232, 0.4017, 0.6241, 0.3687, 0.6447, 0.3689, 0.6443, 0.402, 0.6241, 0.3687, 0.6246, 0.3321, 0.645, 0.3321, 0.6447, 0.3689, 0.6246, 0.3321, 0.6243, 0.2891, 0.6448, 0.289, 0.645, 0.3321, 0.6443, 0.402, 0.6682, 0.402, 0.6681, 0.4354, 0.6442, 0.4356, 0.6448, 0.289, 0.6683, 0.2889, 0.6682, 0.3322, 0.645, 0.3321, 0.6447, 0.3689, 0.6682, 0.3691, 0.6682, 0.402, 0.6443, 0.402, 0.6442, 0.4356, 0.6681, 0.4354, 0.668, 0.4673, 0.6448, 0.4677, 0.645, 0.3321, 0.6682, 0.3322, 0.6682, 0.3691, 0.6447, 0.3689, 0.6264, 0.4967, 0.6056, 0.4918, 0.5894, 0.4741, 0.6243, 0.4687, 0.6232, 0.4017, 0.5897, 0.4032, 0.5943, 0.3683, 0.6241, 0.3687, 0.6243, 0.4687, 0.5894, 0.4741, 0.5856, 0.4384, 0.623, 0.4359, 0.6241, 0.3687, 0.5943, 0.3683, 0.5957, 0.3322, 0.6246, 0.3321, 0.623, 0.4359, 0.5856, 0.4384, 0.5897, 0.4032, 0.6232, 0.4017, 0.6246, 0.3321, 0.5957, 0.3322, 0.5991, 0.2895, 0.6243, 0.2891, 0.2909, 0.05133, 0.2747, 0.05212, 0.2679, 0.03229, 0.2836, 0.03239, 0.6246, 0.5123, 0.6086, 0.5099, 0.6056, 0.4918, 0.6264, 0.4967, 0.5897, 0.4032, 0.5683, 0.4051, 0.5736, 0.3681, 0.5943, 0.3683, 0.5894, 0.4741, 0.5712, 0.4809, 0.5601, 0.4421, 0.5856, 0.4384, 0.5943, 0.3683, 0.5736, 0.3681, 0.5759, 0.3321, 0.5957, 0.3322, 0.5856, 0.4384, 0.5601, 0.4421, 0.5683, 0.4051, 0.5897, 0.4032, 0.5957, 0.3322, 0.5759, 0.3321, 0.5805, 0.2889, 0.5991, 0.2895, 0.5759, 0.3321, 0.5499, 0.3302, 0.5541, 0.2864, 0.5805, 0.2889, 0.5683, 0.4051, 0.5451, 0.4027, 0.5483, 0.3666, 0.5736, 0.3681, 0.5736, 0.3681, 0.5483, 0.3666, 0.5499, 0.3302, 0.5759, 0.3321, 0.2131, 0.2439, 0.2341, 0.2384, 0.2463, 0.2797, 0.2251, 0.2859, 0.1896, 0.1738, 0.2114, 0.1576, 0.2261, 0.2013, 0.2036, 0.2086, 0.2036, 0.2086, 0.2261, 0.2013, 0.2341, 0.2384, 0.2131, 0.2439, 0.5894, 0.4741, 0.6056, 0.4918, 0.5712, 0.4809, 0.2341, 0.2384, 0.2739, 0.2322, 0.2844, 0.2749, 0.2463, 0.2797, 0.2114, 0.1576, 0.2644, 0.1586, 0.2706, 0.1944, 0.2261, 0.2013, 0.2261, 0.2013, 0.2706, 0.1944, 0.2739, 0.2322, 0.2341, 0.2384, 0.2706, 0.1944, 0.2949, 0.193, 0.2966, 0.2305, 0.2739, 0.2322, 0.2668, 0.121, 0.2937, 0.123, 0.2935, 0.158, 0.2644, 0.1586, 0.2739, 0.2322, 0.2966, 0.2305, 0.295, 0.2739, 0.2844, 0.2749, 0.2644, 0.1586, 0.2935, 0.158, 0.2949, 0.193, 0.2706, 0.1944, 0.2966, 0.2305, 0.3262, 0.23, 0.3262, 0.2738, 0.295, 0.2739, 0.2935, 0.158, 0.3262, 0.1578, 0.3262, 0.1923, 0.2949, 0.193, 0.2949, 0.193, 0.3262, 0.1923, 0.3262, 0.23, 0.2966, 0.2305, 0.2937, 0.123, 0.3261, 0.1231, 0.3262, 0.1578, 0.2935, 0.158, 0.2909, 0.05133, 0.2786, 0.0788, 0.2747, 0.05212, 0.3115, 0.0551, 0.3045, 0.07385, 0.2786, 0.0788, 0.2909, 0.05133, 0.2937, 0.123, 0.2668, 0.121, 0.2786, 0.0788, 0.3045, 0.07385, 0.3261, 0.08032, 0.3045, 0.07385, 0.3261, 0.06391, 0.3261, 0.08032, 0.3261, 0.1231, 0.2937, 0.123, 0.3045, 0.07385, 0.5683, 0.4051, 0.5601, 0.4421, 0.5451, 0.4027, 0.2668, 0.121, 0.2644, 0.1586, 0.2114, 0.1576, 0.5601, 0.4421, 0.5712, 0.4809, 0.516, 0.4696, 0.5118, 0.4556, 0.5601, 0.4421, 0.5118, 0.4556, 0.5025, 0.4274, 0.5451, 0.4027, 0.2114, 0.1576, 0.1589, 0.1261, 0.1716, 0.09469, 0.2668, 0.121, 0.5712, 0.4809, 0.6056, 0.4918, 0.5199, 0.4869, 0.516, 0.4696, 0.6056, 0.4918, 0.6086, 0.5099, 0.5212, 0.5044, 0.5199, 0.4869, 0.2747, 0.05212, 0.2786, 0.0788, 0.1802, 0.0692, 0.1848, 0.04549, 0.2679, 0.03229, 0.2747, 0.05212, 0.1848, 0.04549, 0.1874, 0.02637, 0.2786, 0.0788, 0.2668, 0.121, 0.1716, 0.09469, 0.1802, 0.0692, 0.2114, 0.1576, 0.1896, 0.1738, 0.1491, 0.1447, 0.1589, 0.1261, 0.1589, 0.1261, 0.1491, 0.1447, 0.1038, 0.1266, 0.1116, 0.1071, 0.1874, 0.02637, 0.1848, 0.04549, 0.1344, 0.0363, 0.1376, 0.01808, 0.1589, 0.1261, 0.1116, 0.1071, 0.1221, 0.08089, 0.1716, 0.09469, 0.516, 0.4696, 0.5199, 0.4869, 0.4662, 0.4946, 0.4629, 0.481, 0.5199, 0.4869, 0.5212, 0.5044, 0.4688, 0.5108, 0.4662, 0.4946, 0.1848, 0.04549, 0.1802, 0.0692, 0.1297, 0.05809, 0.1344, 0.0363, 0.1802, 0.0692, 0.1716, 0.09469, 0.1221, 0.08089, 0.1297, 0.05809, 0.5118, 0.4556, 0.516, 0.4696, 0.4629, 0.481, 0.4587, 0.4648, 0.5118, 0.4556, 0.4587, 0.4648, 0.4522, 0.4392, 0.5025, 0.4274, 0.4587, 0.4648, 0.4629, 0.481, 0.4144, 0.4896, 0.4111, 0.4759, 0.4587, 0.4648, 0.4111, 0.4759, 0.4032, 0.452, 0.4522, 0.4392, 0.1116, 0.1071, 0.1038, 0.1266, 0.0599, 0.1089, 0.06791, 0.08963, 0.1376, 0.01808, 0.1344, 0.0363, 0.08697, 0.02753, 0.0903, 0.009514, 0.1116, 0.1071, 0.06791, 0.08963, 0.07613, 0.06889, 0.1221, 0.08089, 0.4629, 0.481, 0.4662, 0.4946, 0.4172, 0.503, 0.4144, 0.4896, 0.4662, 0.4946, 0.4688, 0.5108, 0.4195, 0.5189, 0.4172, 0.503, 0.1344, 0.0363, 0.1297, 0.05809, 0.08369, 0.04356, 0.08697, 0.02753, 0.1297, 0.05809, 0.1221, 0.08089, 0.07613, 0.06889, 0.08369, 0.04356, 0.4172, 0.503, 0.4195, 0.5189, 0.3508, 0.5282, 0.3496, 0.5168, 0.08697, 0.02753, 0.08369, 0.04356, 0.01848, 0.02829, 0.02165, 0.01297, 0.08369, 0.04356, 0.07613, 0.06889, 0.01382, 0.04455, 0.01601, 0.03638, 0.01848, 0.02829, 0.4111, 0.4759, 0.4144, 0.4896, 0.3475, 0.5059, 0.3452, 0.4964, 0.4111, 0.4759, 0.3452, 0.4964, 0.3381, 0.4774, 0.4032, 0.452, 0.06791, 0.08963, 0.0599, 0.1089, 0.0002575, 0.07893, 0.006168, 0.06518, 0.0903, 0.009514, 0.08697, 0.02753, 0.02165, 0.01297, 0.02405, 0.0002575, 0.06791, 0.08963, 0.006168, 0.06518, 0.01382, 0.04455, 0.07613, 0.06889, 0.4144, 0.4896, 0.4172, 0.503, 0.3496, 0.5168, 0.3475, 0.5059, 0.7143, 0.8122, 0.6599, 0.8167, 0.6579, 0.7963, 0.7129, 0.7925, 0.7113, 0.7657, 0.6559, 0.7684, 0.6549, 0.7452, 0.7105, 0.7438, 0.3265, 0.5018, 0.2751, 0.5105, 0.2854, 0.4567, 0.333, 0.4669, 0.2854, 0.4567, 0.2914, 0.4363, 0.3376, 0.4468, 0.7105, 0.7438, 0.6549, 0.7452, 0.6545, 0.7187, 0.7103, 0.7188, 0.3254, 0.5122, 0.2751, 0.5105, 0.3265, 0.5018, 0.7166, 0.8403, 0.6632, 0.8451, 0.6599, 0.8167, 0.7143, 0.8122, 0.7129, 0.7925, 0.6579, 0.7963, 0.6559, 0.7684, 0.7113, 0.7657, 0.3243, 0.5421, 0.2742, 0.5421, 0.2751, 0.5105, 0.3254, 0.5122, 0.2854, 0.4567, 0.2344, 0.4375, 0.2429, 0.4199, 0.2914, 0.4363, 0.6599, 0.8167, 0.6014, 0.8278, 0.598, 0.8079, 0.6579, 0.7963, 0.6559, 0.7684, 0.5928, 0.7796, 0.5908, 0.754, 0.6549, 0.7452, 0.6549, 0.7452, 0.5908, 0.754, 0.5885, 0.7186, 0.6545, 0.7187, 0.6632, 0.8451, 0.6062, 0.8555, 0.6014, 0.8278, 0.6599, 0.8167, 0.6579, 0.7963, 0.598, 0.8079, 0.5928, 0.7796, 0.6559, 0.7684, 0.5928, 0.7796, 0.5893, 0.7643, 0.5908, 0.754, 0.2751, 0.5105, 0.2742, 0.5421, 0.21, 0.5421, 0.2118, 0.487, 0.5928, 0.7796, 0.5253, 0.8076, 0.518, 0.7891, 0.5893, 0.7643, 0.6062, 0.8555, 0.5404, 0.8711, 0.5349, 0.8446, 0.6014, 0.8278, 0.598, 0.8079, 0.5306, 0.8259, 0.5253, 0.8076, 0.5928, 0.7796, 0.2344, 0.4375, 0.181, 0.4009, 0.1885, 0.3895, 0.2429, 0.4199, 0.6014, 0.8278, 0.5349, 0.8446, 0.5306, 0.8259, 0.598, 0.8079, 0.5404, 0.8711, 0.4885, 0.8878, 0.4825, 0.8589, 0.5349, 0.8446, 0.5306, 0.8259, 0.4785, 0.8408, 0.4739, 0.8238, 0.5253, 0.8076, 0.181, 0.4009, 0.1434, 0.3646, 0.1885, 0.3895, 0.5349, 0.8446, 0.4825, 0.8589, 0.4785, 0.8408, 0.5306, 0.8259, 0.5253, 0.8076, 0.4739, 0.8238, 0.4668, 0.8053, 0.518, 0.7891, 0.4885, 0.8878, 0.4242, 0.9003, 0.4203, 0.875, 0.4825, 0.8589, 0.4785, 0.8408, 0.417, 0.8577, 0.4125, 0.8414, 0.4739, 0.8238, 0.05264, 0.2864, 0.09982, 0.3203, 0.07091, 0.3503, 0.03072, 0.3121, 0.4825, 0.8589, 0.4203, 0.875, 0.417, 0.8577, 0.4785, 0.8408, 0.4739, 0.8238, 0.4125, 0.8414, 0.4061, 0.8236, 0.4668, 0.8053, 0.4242, 0.9003, 0.3643, 0.9061, 0.3618, 0.8848, 0.4203, 0.875, 0.417, 0.8577, 0.3595, 0.8702, 0.3559, 0.8578, 0.4125, 0.8414, 0.4203, 0.875, 0.3618, 0.8848, 0.3595, 0.8702, 0.417, 0.8577, 0.4125, 0.8414, 0.3559, 0.8578, 0.3521, 0.8437, 0.4061, 0.8236, 0.8756, 0.7424, 0.7954, 0.7065, 0.8005, 0.6812, 0.8881, 0.7179, 0.8434, 0.08071, 0.7361, 0.1258, 0.731, 0.09101, 0.8371, 0.06316, 0.7592, 0.7729, 0.7814, 0.742, 0.855, 0.7829, 0.8404, 0.81, 0.7954, 0.7065, 0.8756, 0.7424, 0.855, 0.7829, 0.7814, 0.742, 0.8498, 0.101, 0.7414, 0.1449, 0.7361, 0.1258, 0.8434, 0.08071, 0.8371, 0.06316, 0.731, 0.09101, 0.7226, 0.07245, 0.8298, 0.04265, 0.518, 0.7891, 0.5015, 0.7466, 0.5533, 0.7186, 0.5893, 0.7643, 0.731, 0.09101, 0.7056, 0.09874, 0.7017, 0.09504, 0.7226, 0.07245, 0.4668, 0.8053, 0.453, 0.7635, 0.5015, 0.7466, 0.518, 0.7891, 0.3521, 0.8437, 0.3381, 0.8146, 0.3917, 0.7844, 0.4061, 0.8236, 0.7479, 0.7858, 0.7592, 0.7729, 0.8404, 0.81, 0.8304, 0.8269, 0.03106, 0.3842, 0.04629, 0.3734, 0.08403, 0.4218, 0.06963, 0.4326, 0.09673, 0.476, 0.1175, 0.4647, 0.1595, 0.5421, 0.1163, 0.5421, 0.0002575, 0.336, 0.01306, 0.328, 0.04629, 0.3734, 0.03106, 0.3842, 0.06963, 0.4326, 0.08403, 0.4218, 0.1175, 0.4647, 0.09673, 0.476, 0.09982, 0.3203, 0.1434, 0.3646, 0.1141, 0.3966, 0.07091, 0.3503, 0.1175, 0.4647, 0.1539, 0.4369, 0.2118, 0.487, 0.1595, 0.5421, 0.3265, 0.5018, 0.2854, 0.4567, 0.333, 0.4669, 0.181, 0.4009, 0.1539, 0.4369, 0.1141, 0.3966, 0.1434, 0.3646, 0.2854, 0.4567, 0.2751, 0.5105, 0.2118, 0.487, 0.2344, 0.4375, 0.2344, 0.4375, 0.2118, 0.487, 0.1539, 0.4369, 0.181, 0.4009, 0.03072, 0.3121, 0.07091, 0.3503, 0.04629, 0.3734, 0.01306, 0.328, 0.8298, 0.04265, 0.7226, 0.07245, 0.7087, 0.04261, 0.8154, 0.0002575, 0.7361, 0.1258, 0.7414, 0.1449, 0.7113, 0.1204, 0.7097, 0.1102, 0.731, 0.09101, 0.7361, 0.1258, 0.7097, 0.1102, 0.7056, 0.09874, 0.7056, 0.09874, 0.7097, 0.1102, 0.6989, 0.1058, 0.6977, 0.1023, 0.7097, 0.1102, 0.7113, 0.1204, 0.6997, 0.1093, 0.6989, 0.1058, 0.7017, 0.09504, 0.7056, 0.09874, 0.6977, 0.1023, 0.6967, 0.1009, 0.7017, 0.09504, 0.6967, 0.1009, 0.6862, 0.08602, 0.6977, 0.1023, 0.6989, 0.1058, 0.6973, 0.1058, 0.6965, 0.1027, 0.6989, 0.1058, 0.6997, 0.1093, 0.6975, 0.1074, 0.6973, 0.1058, 0.6967, 0.1009, 0.6977, 0.1023, 0.6965, 0.1027, 0.6961, 0.1015, 0.6965, 0.1027, 0.6973, 0.1058, 0.6952, 0.1053, 0.6951, 0.1029, 0.6973, 0.1058, 0.6975, 0.1074, 0.6951, 0.1075, 0.6952, 0.1053, 0.6961, 0.1015, 0.6965, 0.1027, 0.6951, 0.1029, 0.6952, 0.1014, 0.6951, 0.1029, 0.6952, 0.1053, 0.6819, 0.1116, 0.6784, 0.0993, 0.6952, 0.1053, 0.6951, 0.1075, 0.6856, 0.1158, 0.6819, 0.1116, 0.6952, 0.1014, 0.6951, 0.1029, 0.6784, 0.0993, 0.6805, 0.09113, 0.6552, 0.08074, 0.6652, 0.06454, 0.6862, 0.08602, 0.6805, 0.09113, 0.6784, 0.0993, 0.6819, 0.1116, 0.6615, 0.126, 0.6521, 0.09942, 0.6819, 0.1116, 0.6856, 0.1158, 0.6689, 0.1344, 0.6615, 0.126, 0.6805, 0.09113, 0.6784, 0.0993, 0.6521, 0.09942, 0.6552, 0.08074, 0.7175, 0.7395, 0.7175, 0.7216, 0.7445, 0.7267, 0.7432, 0.7352, 0.7592, 0.7729, 0.7479, 0.7858, 0.7222, 0.7549, 0.746, 0.7452, 0.7175, 0.7216, 0.7287, 0.6961, 0.7505, 0.7149, 0.7445, 0.7267, 0.7287, 0.6961, 0.737, 0.6878, 0.7551, 0.7104, 0.7505, 0.7149, 0.7505, 0.7149, 0.7551, 0.7104, 0.7584, 0.721, 0.7445, 0.7267, 0.7505, 0.7149, 0.7584, 0.721, 0.7537, 0.7297, 0.7595, 0.7329, 0.746, 0.7452, 0.7432, 0.7352, 0.7537, 0.7297, 0.7537, 0.7297, 0.7584, 0.721, 0.7645, 0.7237, 0.7595, 0.7329, 0.6975, 0.1074, 0.6952, 0.1182, 0.6856, 0.1158, 0.6951, 0.1075, 0.6689, 0.1344, 0.6856, 0.1158, 0.6952, 0.1182, 0.6867, 0.1449, 0.7551, 0.7104, 0.737, 0.6878, 0.7535, 0.6755, 0.7643, 0.704, 0.7445, 0.7267, 0.7537, 0.7297, 0.7432, 0.7352, 0.7113, 0.1204, 0.6952, 0.1182, 0.6975, 0.1074, 0.6997, 0.1093, 0.7414, 0.1449, 0.6867, 0.1449, 0.6952, 0.1182, 0.7113, 0.1204, 0.7954, 0.7065, 0.7643, 0.704, 0.7535, 0.6755, 0.8005, 0.6812, 0.7643, 0.704, 0.7645, 0.7237, 0.7584, 0.721, 0.7551, 0.7104, 0.7595, 0.7329, 0.7645, 0.7237, 0.7814, 0.742, 0.7643, 0.704, 0.7954, 0.7065, 0.7814, 0.742, 0.7645, 0.7237, 0.7017, 0.09504, 0.6862, 0.08602, 0.7226, 0.07245, 0.7222, 0.7549, 0.7175, 0.7395, 0.7432, 0.7352, 0.746, 0.7452, 0.04629, 0.3734, 0.07091, 0.3503, 0.1141, 0.3966, 0.08403, 0.4218, 0.08403, 0.4218, 0.1141, 0.3966, 0.1539, 0.4369, 0.1175, 0.4647, 0.7592, 0.7729, 0.746, 0.7452, 0.7595, 0.7329, 0.7814, 0.742, 0.7087, 0.04261, 0.7226, 0.07245, 0.6862, 0.08602, 0.6652, 0.06454, 0.6967, 0.1009, 0.6961, 0.1015, 0.6952, 0.1014, 0.6805, 0.09113, 0.6862, 0.08602, 0.4061, 0.8236, 0.3917, 0.7844, 0.453, 0.7635, 0.4668, 0.8053, 0.5885, 0.7186, 0.5908, 0.754, 0.5893, 0.7643, 0.5533, 0.7186, 0.6463, 0.4969, 0.6448, 0.4677, 0.6573, 0.4943, 0.668, 0.4923, 0.6573, 0.4943, 0.6448, 0.4677, 0.668, 0.4673, 0.6785, 0.4943, 0.668, 0.4923, 0.668, 0.4673, 0.6912, 0.4679, 0.6785, 0.4943, 0.6912, 0.4679, 0.6893, 0.4967, 0.1595, 0.5421, 0.2118, 0.487, 0.21, 0.5421, 0.2118, 0.5973, 0.6893, 0.4967, 0.6897, 0.5159, 0.6451, 0.5154, 0.6463, 0.4969, 0.6573, 0.4943, 0.668, 0.4923, 0.6785, 0.4943, 0.3483, 0.0329, 0.3408, 0.05503, 0.3261, 0.06391, 0.3115, 0.0551, 0.3041, 0.03283, 0.912, 0.1903, 0.894, 0.1854, 0.8955, 0.1818, 0.9134, 0.1858, 0.002691, 0.8565, 0.0002575, 0.8585, 0.0002575, 0.8523, 0.003021, 0.8542, 0.1081, 0.8614, 0.1034, 0.8703, 0.08046, 0.8603, 0.0944, 0.8535, 0.1119, 0.8553, 0.1081, 0.8614, 0.0944, 0.8535, 0.09344, 0.8369, 0.08139, 0.8299, 0.07732, 0.8176, 0.08459, 0.7992, 0.08646, 0.8012, 0.02343, 0.801, 0.02302, 0.7984, 0.06689, 0.8164, 0.08139, 0.8299, 0.8469, 0.2589, 0.8489, 0.2612, 0.8484, 0.2642, 0.8449, 0.2582, 0.8764, 0.2379, 0.8798, 0.2438, 0.8484, 0.2642, 0.8489, 0.2612, 0.09344, 0.8369, 0.08139, 0.8299, 0.08646, 0.8012, 0.08915, 0.8002, 0.8641, 0.2337, 0.8764, 0.2379, 0.8489, 0.2612, 0.8469, 0.2589, 0.08139, 0.8299, 0.05177, 0.823, 0.02252, 0.8032, 0.02343, 0.801, 0.04033, 0.8602, 0.002691, 0.8565, 0.003021, 0.8542, 0.04142, 0.8534, 0.08139, 0.8299, 0.06689, 0.8164, 0.07732, 0.8176, 0.005439, 0.8262, 0.007787, 0.8235, 0.04742, 0.8327, 0.04436, 0.8417, 0.007787, 0.8235, 0.005439, 0.8262, 0.002874, 0.8276, 0.004372, 0.8206, 0.02343, 0.801, 0.02252, 0.8032, 0.01978, 0.8034, 0.02302, 0.7984, 0.8387, 0.148, 0.8371, 0.1497, 0.8341, 0.149, 0.839, 0.1454, 0.01702, 0.9013, 0.0408, 0.8694, 0.04458, 0.8765, 0.01914, 0.9038, 0.8831, 0.1822, 0.8565, 0.1756, 0.8609, 0.171, 0.01914, 0.9038, 0.04458, 0.8765, 0.04883, 0.8804, 0.0192, 0.9098, 0.8094, 0.1937, 0.8476, 0.2012, 0.8457, 0.2092, 0.809, 0.1968, 0.8476, 0.2012, 0.851, 0.1907, 0.8792, 0.2072, 0.853, 0.1843, 0.851, 0.1907, 0.8155, 0.1764, 0.8166, 0.1742, 0.853, 0.1843, 0.8565, 0.1756, 0.8792, 0.2072, 0.8371, 0.1497, 0.8565, 0.1756, 0.8525, 0.1754, 0.8341, 0.149, 0.8166, 0.1742, 0.8139, 0.171, 0.8491, 0.179, 0.853, 0.1843, 0.003021, 0.8542, 0.0002575, 0.8523, 0.03487, 0.8476, 0.04142, 0.8534, 0.8076, 0.2249, 0.8432, 0.2185, 0.8427, 0.2273, 0.8077, 0.2276, 0.005439, 0.8262, 0.04436, 0.8417, 0.03453, 0.8454, 0.002874, 0.8276, 0.809, 0.1968, 0.8457, 0.2092, 0.8391, 0.2111, 0.805, 0.198, 0.8565, 0.1756, 0.8831, 0.1822, 0.8792, 0.2072, 0.05177, 0.823, 0.04338, 0.8237, 0.01978, 0.8034, 0.02252, 0.8032, 0.851, 0.1907, 0.853, 0.1843, 0.8792, 0.2072, 0.8609, 0.171, 0.8619, 0.1661, 0.8856, 0.1786, 0.8831, 0.1822, 0.9087, 0.2291, 0.8792, 0.2072, 0.894, 0.1854, 0.8387, 0.148, 0.8609, 0.171, 0.8565, 0.1756, 0.8371, 0.1497, 0.8641, 0.2337, 0.8432, 0.2185, 0.8792, 0.2072, 0.8641, 0.2337, 0.8427, 0.2273, 0.8432, 0.2185, 0.8476, 0.2012, 0.8792, 0.2072, 0.8457, 0.2092, 0.8792, 0.2072, 0.8432, 0.2185, 0.8457, 0.2092, 0.04742, 0.8327, 0.04282, 0.8252, 0.04338, 0.8237, 0.05177, 0.823, 0.04436, 0.8417, 0.04142, 0.8534, 0.03487, 0.8476, 0.03453, 0.8454, 0.04033, 0.8602, 0.0408, 0.8694, 0.0338, 0.8675, 0.03437, 0.865, 0.9087, 0.2291, 0.9107, 0.2344, 0.8798, 0.2438, 0.8764, 0.2379, 0.8641, 0.2337, 0.8792, 0.2072, 0.9087, 0.2291, 0.8792, 0.2072, 0.8831, 0.1822, 0.894, 0.1854, 0.07682, 0.8748, 0.08551, 0.8769, 0.0843, 0.8806, 0.07543, 0.8793, 0.08046, 0.8603, 0.08617, 0.848, 0.0944, 0.8535, 0.08551, 0.8769, 0.07682, 0.8748, 0.08046, 0.8603, 0.07682, 0.8748, 0.04458, 0.8765, 0.0408, 0.8694, 0.08046, 0.8603, 0.04033, 0.8602, 0.08046, 0.8603, 0.0408, 0.8694, 0.04142, 0.8534, 0.08046, 0.8603, 0.04033, 0.8602, 0.04436, 0.8417, 0.08617, 0.848, 0.08046, 0.8603, 0.04142, 0.8534, 0.0944, 0.8535, 0.08617, 0.848, 0.09344, 0.8369, 0.04742, 0.8327, 0.08617, 0.848, 0.04436, 0.8417, 0.05177, 0.823, 0.08617, 0.848, 0.04742, 0.8327, 0.08139, 0.8299, 0.08617, 0.848, 0.05177, 0.823, 0.08139, 0.8299, 0.09344, 0.8369, 0.08617, 0.848, 0.1034, 0.8703, 0.09999, 0.8791, 0.08551, 0.8769, 0.08046, 0.8603, 0.894, 0.1854, 0.912, 0.1903, 0.9087, 0.2291, 0.8641, 0.2337, 0.9087, 0.2291, 0.8764, 0.2379, 0.09839, 0.8339, 0.1153, 0.8516, 0.1119, 0.8553, 0.09344, 0.8369, 0.09089, 0.7985, 0.09839, 0.8339, 0.09344, 0.8369, 0.08915, 0.8002, 0.08459, 0.7992, 0.09089, 0.7985, 0.08915, 0.8002, 0.08646, 0.8012, 0.806, 0.2297, 0.805, 0.2234, 0.8076, 0.2249, 0.8077, 0.2276, 0.8465, 0.2317, 0.806, 0.2297, 0.8077, 0.2276, 0.8427, 0.2273, 0.857, 0.2364, 0.8465, 0.2317, 0.8427, 0.2273, 0.8641, 0.2337, 0.8449, 0.2582, 0.857, 0.2364, 0.8641, 0.2337, 0.8469, 0.2589, 0.805, 0.2234, 0.8386, 0.2154, 0.8432, 0.2185, 0.8076, 0.2249, 0.004372, 0.8206, 0.04282, 0.8252, 0.04742, 0.8327, 0.007787, 0.8235, 0.8386, 0.2154, 0.8391, 0.2111, 0.8457, 0.2092, 0.8432, 0.2185, 0.805, 0.198, 0.8076, 0.1906, 0.8094, 0.1937, 0.809, 0.1968, 0.8076, 0.1906, 0.8447, 0.1978, 0.8476, 0.2012, 0.8094, 0.1937, 0.8116, 0.1779, 0.8139, 0.171, 0.8166, 0.1742, 0.8155, 0.1764, 0.8449, 0.1924, 0.8116, 0.1779, 0.8155, 0.1764, 0.851, 0.1907, 0.8447, 0.1978, 0.8449, 0.1924, 0.851, 0.1907, 0.8476, 0.2012, 0.03437, 0.865, 0.0002575, 0.8585, 0.002691, 0.8565, 0.04033, 0.8602, 0.8491, 0.179, 0.8525, 0.1754, 0.8565, 0.1756, 0.853, 0.1843, 0.0192, 0.9098, 0.01143, 0.9033, 0.01702, 0.9013, 0.01914, 0.9038, 0.01143, 0.9033, 0.0338, 0.8675, 0.0408, 0.8694, 0.01702, 0.9013, 0.8856, 0.1786, 0.8955, 0.1818, 0.894, 0.1854, 0.8831, 0.1822, 0.839, 0.1454, 0.8619, 0.1661, 0.8609, 0.171, 0.8387, 0.148, 0.07543, 0.8793, 0.04883, 0.8804, 0.04458, 0.8765, 0.07682, 0.8748, 0.09884, 0.8834, 0.0843, 0.8806, 0.08551, 0.8769, 0.09999, 0.8791, 0.1158, 0.8316, 0.1158, 0.8176, 0.1208, 0.8016, 0.1298, 0.8, 0.1388, 0.7984, 0.153, 0.8175, 0.1534, 0.8336, 0.1389, 0.8488, 0.1288, 0.8479, 0.1183, 0.8431, 0.09884, 0.8834, 0.09999, 0.8791, 0.08551, 0.8769, 0.0843, 0.8806, 0.07543, 0.8793, 0.07682, 0.8748, 0.04458, 0.8765, 0.04883, 0.8804, 0.839, 0.1454, 0.8387, 0.148, 0.8609, 0.171, 0.8619, 0.1661, 0.8856, 0.1786, 0.8831, 0.1822, 0.894, 0.1854, 0.8955, 0.1818, 0.01143, 0.9033, 0.01702, 0.9013, 0.0408, 0.8694, 0.0338, 0.8675, 0.0192, 0.9098, 0.01914, 0.9038, 0.01702, 0.9013, 0.01143, 0.9033, 0.8491, 0.179, 0.853, 0.1843, 0.8565, 0.1756, 0.8525, 0.1754, 0.03437, 0.865, 0.04033, 0.8602, 0.002691, 0.8565, 0.0002575, 0.8585, 0.8447, 0.1978, 0.8476, 0.2012, 0.851, 0.1907, 0.8449, 0.1924, 0.8449, 0.1924, 0.851, 0.1907, 0.8155, 0.1764, 0.8116, 0.1779, 0.8116, 0.1779, 0.8155, 0.1764, 0.8166, 0.1742, 0.8139, 0.171, 0.8076, 0.1906, 0.8094, 0.1937, 0.8476, 0.2012, 0.8447, 0.1978, 0.805, 0.198, 0.809, 0.1968, 0.8094, 0.1937, 0.8076, 0.1906, 0.8386, 0.2154, 0.8432, 0.2185, 0.8457, 0.2092, 0.8391, 0.2111, 0.004372, 0.8206, 0.007787, 0.8235, 0.04742, 0.8327, 0.04282, 0.8252, 0.805, 0.2234, 0.8076, 0.2249, 0.8432, 0.2185, 0.8386, 0.2154, 0.8449, 0.2582, 0.8469, 0.2589, 0.8641, 0.2337, 0.857, 0.2364, 0.857, 0.2364, 0.8641, 0.2337, 0.8427, 0.2273, 0.8465, 0.2317, 0.8465, 0.2317, 0.8427, 0.2273, 0.8077, 0.2276, 0.806, 0.2297, 0.806, 0.2297, 0.8077, 0.2276, 0.8076, 0.2249, 0.805, 0.2234, 0.08459, 0.7992, 0.08646, 0.8012, 0.08915, 0.8002, 0.09089, 0.7985, 0.09089, 0.7985, 0.08915, 0.8002, 0.09344, 0.8369, 0.09839, 0.8339, 0.09839, 0.8339, 0.09344, 0.8369, 0.1119, 0.8553, 0.1153, 0.8516, 0.8641, 0.2337, 0.8764, 0.2379, 0.9087, 0.2291, 0.894, 0.1854, 0.9087, 0.2291, 0.912, 0.1903, 0.1034, 0.8703, 0.08046, 0.8603, 0.08551, 0.8769, 0.09999, 0.8791, 0.08139, 0.8299, 0.08617, 0.848, 0.09344, 0.8369, 0.08139, 0.8299, 0.05177, 0.823, 0.08617, 0.848, 0.05177, 0.823, 0.04742, 0.8327, 0.08617, 0.848, 0.04742, 0.8327, 0.04436, 0.8417, 0.08617, 0.848, 0.0944, 0.8535, 0.09344, 0.8369, 0.08617, 0.848, 0.04436, 0.8417, 0.04142, 0.8534, 0.08046, 0.8603, 0.08617, 0.848, 0.04142, 0.8534, 0.04033, 0.8602, 0.08046, 0.8603, 0.04033, 0.8602, 0.0408, 0.8694, 0.08046, 0.8603, 0.07682, 0.8748, 0.08046, 0.8603, 0.0408, 0.8694, 0.04458, 0.8765, 0.08551, 0.8769, 0.08046, 0.8603, 0.07682, 0.8748, 0.08046, 0.8603, 0.0944, 0.8535, 0.08617, 0.848, 0.07682, 0.8748, 0.07543, 0.8793, 0.0843, 0.8806, 0.08551, 0.8769, 0.8792, 0.2072, 0.894, 0.1854, 0.8831, 0.1822, 0.8641, 0.2337, 0.9087, 0.2291, 0.8792, 0.2072, 0.9087, 0.2291, 0.8764, 0.2379, 0.8798, 0.2438, 0.9107, 0.2344, 0.04033, 0.8602, 0.03437, 0.865, 0.0338, 0.8675, 0.0408, 0.8694, 0.04436, 0.8417, 0.03453, 0.8454, 0.03487, 0.8476, 0.04142, 0.8534, 0.04742, 0.8327, 0.05177, 0.823, 0.04338, 0.8237, 0.04282, 0.8252, 0.8792, 0.2072, 0.8457, 0.2092, 0.8432, 0.2185, 0.8476, 0.2012, 0.8457, 0.2092, 0.8792, 0.2072, 0.8641, 0.2337, 0.8432, 0.2185, 0.8427, 0.2273, 0.8641, 0.2337, 0.8792, 0.2072, 0.8432, 0.2185, 0.8387, 0.148, 0.8371, 0.1497, 0.8565, 0.1756, 0.8609, 0.171, 0.9087, 0.2291, 0.894, 0.1854, 0.8792, 0.2072, 0.8609, 0.171, 0.8831, 0.1822, 0.8856, 0.1786, 0.8619, 0.1661, 0.851, 0.1907, 0.8792, 0.2072, 0.853, 0.1843, 0.05177, 0.823, 0.02252, 0.8032, 0.01978, 0.8034, 0.04338, 0.8237, 0.8565, 0.1756, 0.8792, 0.2072, 0.8831, 0.1822, 0.809, 0.1968, 0.805, 0.198, 0.8391, 0.2111, 0.8457, 0.2092, 0.005439, 0.8262, 0.002874, 0.8276, 0.03453, 0.8454, 0.04436, 0.8417, 0.8076, 0.2249, 0.8077, 0.2276, 0.8427, 0.2273, 0.8432, 0.2185, 0.003021, 0.8542, 0.04142, 0.8534, 0.03487, 0.8476, 0.0002575, 0.8523, 0.8166, 0.1742, 0.853, 0.1843, 0.8491, 0.179, 0.8139, 0.171, 0.8371, 0.1497, 0.8341, 0.149, 0.8525, 0.1754, 0.8565, 0.1756, 0.853, 0.1843, 0.8792, 0.2072, 0.8565, 0.1756, 0.853, 0.1843, 0.8166, 0.1742, 0.8155, 0.1764, 0.851, 0.1907, 0.8476, 0.2012, 0.8792, 0.2072, 0.851, 0.1907, 0.8094, 0.1937, 0.809, 0.1968, 0.8457, 0.2092, 0.8476, 0.2012, 0.01914, 0.9038, 0.0192, 0.9098, 0.04883, 0.8804, 0.04458, 0.8765, 0.8831, 0.1822, 0.8609, 0.171, 0.8565, 0.1756, 0.01702, 0.9013, 0.01914, 0.9038, 0.04458, 0.8765, 0.0408, 0.8694, 0.8387, 0.148, 0.839, 0.1454, 0.8341, 0.149, 0.8371, 0.1497, 0.02343, 0.801, 0.02302, 0.7984, 0.01978, 0.8034, 0.02252, 0.8032, 0.007787, 0.8235, 0.004372, 0.8206, 0.002874, 0.8276, 0.005439, 0.8262, 0.005439, 0.8262, 0.04436, 0.8417, 0.04742, 0.8327, 0.007787, 0.8235, 0.08139, 0.8299, 0.07732, 0.8176, 0.06689, 0.8164, 0.04033, 0.8602, 0.04142, 0.8534, 0.003021, 0.8542, 0.002691, 0.8565, 0.08139, 0.8299, 0.02343, 0.801, 0.02252, 0.8032, 0.05177, 0.823, 0.8641, 0.2337, 0.8469, 0.2589, 0.8489, 0.2612, 0.8764, 0.2379, 0.09344, 0.8369, 0.08915, 0.8002, 0.08646, 0.8012, 0.08139, 0.8299, 0.8764, 0.2379, 0.8489, 0.2612, 0.8484, 0.2642, 0.8798, 0.2438, 0.8469, 0.2589, 0.8449, 0.2582, 0.8484, 0.2642, 0.8489, 0.2612, 0.02343, 0.801, 0.08139, 0.8299, 0.06689, 0.8164, 0.02302, 0.7984, 0.08139, 0.8299, 0.08646, 0.8012, 0.08459, 0.7992, 0.07732, 0.8176, 0.1119, 0.8553, 0.09344, 0.8369, 0.0944, 0.8535, 0.1081, 0.8614, 0.1081, 0.8614, 0.0944, 0.8535, 0.08046, 0.8603, 0.1034, 0.8703, 0.002691, 0.8565, 0.003021, 0.8542, 0.0002575, 0.8523, 0.0002575, 0.8585, 0.912, 0.1903, 0.9134, 0.1858, 0.8955, 0.1818, 0.894, 0.1854])
me_plane_001.use_remesh_preserve_volume = False
me_plane_001.use_remesh_preserve_attributes = False
me_plane_001.use_mirror_vertex_groups = False
me_plane_001.update()
me_plane = bpy.data.meshes.new('Plane')
me_plane.from_pydata([(1.01, 180.2, 15.74), (1.01, 170.5, 14.1), (1.01, 159.3, 10.77), (1.01, 190.5, 15.02), (1.01, 199.5, 10.0), (1.01, 180.3, -20.59), (1.01, 190.6, -21.02), (1.01, 161.7, -16.38), (1.01, 170.5, -16.28), (1.01, 199.5, -16.38), (1.01, 161.8, 6.387), (1.01, 155.9, -20.04), (1.01, 155.9, 6.045), (9.688, 180.2, 15.44), (9.688, 170.5, 14.1), (9.258, 161.7, 10.92), (9.236, 190.5, 14.72), (8.407, 199.5, 9.977), (19.17, 180.3, 3.397), (18.62, 190.6, 3.397), (15.65, 170.5, 3.397), (11.41, 161.7, 3.397), (21.44, 180.3, -5.287), (20.83, 190.6, -5.287), (17.46, 170.5, -5.287), (11.26, 161.7, -5.287), (17.67, 180.3, -15.89), (17.24, 190.6, -15.89), (14.95, 170.5, -11.93), (9.707, 161.7, -10.34), (18.21, 199.8, -4.71), (16.2, 199.9, 2.617), (14.93, 199.5, -12.06), (9.688, 180.3, -20.59), (8.313, 190.6, -21.02), (6.247, 161.7, -14.0), (11.39, 170.5, -14.91), (8.407, 199.5, -16.38), (11.41, 155.9, 3.397), (11.26, 155.9, -5.287), (8.056, 155.9, -15.7), (4.421, 206.5, -8.968), (9.889, 206.6, -1.511), (4.421, 206.5, 0.655), (7.995, 206.5, 0.6481), (1.01, 206.5, 0.655), (10.67, 206.5, -3.661), (1.01, 206.5, -8.968), (1.01, 207.7, -3.661), (5.251, 207.7, -3.661), (-7.667, 180.2, 15.44), (-7.667, 170.5, 14.1), (-7.237, 161.7, 10.92), (-7.215, 190.5, 14.72), (-6.386, 199.5, 9.977), (-17.14, 180.3, 3.397), (-16.6, 190.6, 3.397), (-13.63, 170.5, 3.397), (-9.39, 161.7, 3.397), (-19.42, 180.3, -5.287), (-18.81, 190.6, -5.287), (-15.44, 170.5, -5.287), (-9.241, 161.7, -5.287), (-15.65, 180.3, -15.89), (-15.22, 190.6, -15.89), (-12.93, 170.5, -11.93), (-7.686, 161.7, -10.34), (-16.19, 199.8, -4.71), (-14.18, 199.9, 2.617), (-12.91, 199.5, -12.06), (-7.667, 180.3, -20.59), (-6.292, 190.6, -21.02), (-4.226, 161.7, -14.0), (-9.368, 170.5, -14.91), (-6.386, 199.5, -16.38), (-9.39, 155.9, 3.397), (-9.241, 155.9, -5.287), (-6.035, 155.9, -15.7), (-2.4, 206.5, -8.968), (-7.868, 206.6, -1.511), (-2.4, 206.5, 0.655), (-5.974, 206.5, 0.6481), (-8.65, 206.5, -3.661), (-3.23, 207.7, -3.661), (6.211, 155.9, 4.76), (-4.19, 155.9, 4.76)], [], [(2, 15, 14, 1), (18, 13, 14, 20), (24, 22, 18, 20), (34, 37, 32, 27), (18, 22, 23, 19), (27, 26, 33, 34), (23, 22, 26, 27), (25, 29, 28, 24), (20, 14, 15, 21), (20, 21, 25, 24), (32, 30, 23, 27), (31, 17, 16, 19), (26, 28, 36, 33), (6, 9, 37, 34), (22, 24, 28, 26), (7, 8, 36, 35), (12, 58, 85), (28, 29, 35, 36), (13, 0, 1, 14), (16, 3, 0, 13), (16, 17, 4, 3), (19, 23, 30, 31), (34, 33, 5, 6), (33, 36, 8, 5), (29, 40, 11, 35), (25, 21, 38, 39), (29, 25, 39, 40), (15, 2, 10, 21), (35, 11, 7), (41, 46, 32), (32, 46, 30), (31, 42, 44, 17), (46, 49, 42), (37, 41, 32), (37, 9, 47, 41), (31, 30, 46, 42), (44, 42, 49), (43, 44, 49), (43, 49, 48, 45), (41, 47, 48, 49, 46), (2, 1, 51, 52), (61, 57, 55, 59), (71, 64, 69, 74), (55, 56, 60, 59), (64, 71, 70, 63), (60, 64, 63, 59), (62, 61, 65, 66), (50, 55, 57, 51), (57, 61, 62, 58), (69, 64, 60, 67), (63, 70, 73, 65), (6, 71, 74, 9), (59, 63, 65, 61), (7, 72, 73, 8), (10, 58, 12), (65, 73, 72, 66), (50, 51, 1, 0), (53, 50, 0, 3), (53, 3, 4, 54), (56, 68, 67, 60), (71, 6, 5, 70), (70, 5, 8, 73), (66, 72, 11, 77), (62, 76, 75, 58), (66, 77, 76, 62), (52, 58, 10, 2), (72, 7, 11), (74, 69, 78), (4, 45, 44, 17), (82, 79, 83), (74, 78, 47, 9), (81, 83, 79), (80, 83, 81), (80, 45, 48, 83), (78, 82, 83, 48, 47), (75, 85, 58), (10, 12, 21), (12, 84, 21), (38, 21, 84), (53, 54, 68, 56), (56, 55, 50, 53), (52, 51, 57, 58), (18, 19, 16, 13), (4, 54, 81, 45), (79, 68, 54, 81), (67, 82, 79, 68), (78, 69, 82), (69, 67, 82)])
_uv = me_plane.uv_layers.new(name='UVMap')
_uv.uv.foreach_set('vector', [0.03478, 0.8632, 0.03746, 0.8786, 0.05548, 0.8794, 0.05543, 0.8632, 0.07597, 0.9114, 0.07381, 0.8792, 0.05548, 0.8794, 0.05061, 0.907, 0.04727, 0.9311, 0.07783, 0.9342, 0.07597, 0.9114, 0.05061, 0.907, 0.2417, 0.8649, 0.2598, 0.8648, 0.2648, 0.8794, 0.2455, 0.8833, 0.07597, 0.9114, 0.07783, 0.9342, 0.1062, 0.9286, 0.09936, 0.9066, 0.2455, 0.8833, 0.226, 0.8882, 0.2232, 0.8703, 0.2417, 0.8649, 0.2546, 0.9075, 0.2288, 0.9137, 0.226, 0.8882, 0.2455, 0.8833, 0.1741, 0.9048, 0.1736, 0.8899, 0.202, 0.893, 0.202, 0.911, 0.05061, 0.907, 0.05548, 0.8794, 0.03746, 0.8786, 0.02495, 0.8949, 0.05061, 0.907, 0.02495, 0.8949, 0.01709, 0.921, 0.04727, 0.9311, 0.2648, 0.8794, 0.2757, 0.8943, 0.2546, 0.9075, 0.2455, 0.8833, 0.1191, 0.8979, 0.1111, 0.8775, 0.09242, 0.878, 0.09936, 0.9066, 0.226, 0.8882, 0.202, 0.893, 0.2003, 0.8815, 0.2232, 0.8703, 0.2408, 0.8519, 0.2594, 0.8508, 0.2598, 0.8648, 0.2417, 0.8649, 0.2288, 0.9137, 0.202, 0.911, 0.202, 0.893, 0.226, 0.8882, 0.1688, 0.8563, 0.1954, 0.8547, 0.2003, 0.8815, 0.1718, 0.8745, 0.008092, 0.8632, 0.02495, 0.8315, 0.007937, 0.8492, 0.202, 0.893, 0.1736, 0.8899, 0.1718, 0.8745, 0.2003, 0.8815, 0.07381, 0.8792, 0.07383, 0.8632, 0.05543, 0.8632, 0.05548, 0.8794, 0.09242, 0.878, 0.09266, 0.8632, 0.07383, 0.8632, 0.07381, 0.8792, 0.09242, 0.878, 0.1111, 0.8775, 0.1118, 0.8632, 0.09266, 0.8632, 0.09936, 0.9066, 0.1062, 0.9286, 0.1295, 0.9144, 0.1191, 0.8979, 0.2417, 0.8649, 0.2232, 0.8703, 0.2211, 0.8531, 0.2408, 0.8519, 0.2232, 0.8703, 0.2003, 0.8815, 0.1954, 0.8547, 0.2211, 0.8531, 0.1736, 0.8899, 0.1538, 0.8781, 0.1492, 0.8575, 0.1718, 0.8745, 0.01709, 0.921, 0.02495, 0.8949, 0.006734, 0.8917, 0.000261, 0.9167, 0.1736, 0.8899, 0.1741, 0.9048, 0.1591, 0.9064, 0.1538, 0.8781, 0.03746, 0.8786, 0.03478, 0.8632, 0.02257, 0.8632, 0.02495, 0.8949, 0.1718, 0.8745, 0.1492, 0.8575, 0.1688, 0.8563, 0.2807, 0.8569, 0.2911, 0.8734, 0.2648, 0.8794, 0.2648, 0.8794, 0.2911, 0.8734, 0.2757, 0.8943, 0.1191, 0.8979, 0.1394, 0.8854, 0.1358, 0.8796, 0.1111, 0.8775, 0.144, 0.8895, 0.1479, 0.8749, 0.1394, 0.8854, 0.2598, 0.8648, 0.2807, 0.8569, 0.2648, 0.8794, 0.2598, 0.8648, 0.2594, 0.8508, 0.2804, 0.8495, 0.2807, 0.8569, 0.1191, 0.8979, 0.1295, 0.9144, 0.144, 0.8895, 0.1394, 0.8854, 0.1358, 0.8796, 0.1394, 0.8854, 0.1479, 0.8749, 0.1365, 0.8715, 0.1358, 0.8796, 0.1479, 0.8749, 0.1365, 0.8715, 0.1479, 0.8749, 0.1487, 0.8632, 0.137, 0.8632, 0.2807, 0.8569, 0.2804, 0.8495, 0.2933, 0.8487, 0.2933, 0.8595, 0.2911, 0.8734, 0.03478, 0.8632, 0.05543, 0.8632, 0.05548, 0.8469, 0.03746, 0.8477, 0.04727, 0.7952, 0.05061, 0.8194, 0.07597, 0.815, 0.07783, 0.7921, 0.2401, 0.839, 0.2416, 0.8202, 0.2613, 0.8217, 0.2581, 0.8369, 0.07597, 0.815, 0.09936, 0.8197, 0.1062, 0.7978, 0.07783, 0.7921, 0.2416, 0.8202, 0.2401, 0.839, 0.2211, 0.8359, 0.2217, 0.8177, 0.2477, 0.7951, 0.2416, 0.8202, 0.2217, 0.8177, 0.2214, 0.7921, 0.1681, 0.8076, 0.1951, 0.7981, 0.1973, 0.816, 0.1695, 0.8225, 0.07381, 0.8472, 0.07597, 0.815, 0.05061, 0.8194, 0.05548, 0.8469, 0.05061, 0.8194, 0.04727, 0.7952, 0.01709, 0.8053, 0.02495, 0.8315, 0.2613, 0.8217, 0.2416, 0.8202, 0.2477, 0.7951, 0.2703, 0.8056, 0.2217, 0.8177, 0.2211, 0.8359, 0.197, 0.8275, 0.1973, 0.816, 0.2408, 0.8519, 0.2401, 0.839, 0.2581, 0.8369, 0.2594, 0.8508, 0.2214, 0.7921, 0.2217, 0.8177, 0.1973, 0.816, 0.1951, 0.7981, 0.1688, 0.8563, 0.1696, 0.838, 0.197, 0.8275, 0.1954, 0.8547, 0.02257, 0.8632, 0.02495, 0.8315, 0.008092, 0.8632, 0.1973, 0.816, 0.197, 0.8275, 0.1696, 0.838, 0.1695, 0.8225, 0.07381, 0.8472, 0.05548, 0.8469, 0.05543, 0.8632, 0.07383, 0.8632, 0.09242, 0.8484, 0.07381, 0.8472, 0.07383, 0.8632, 0.09266, 0.8632, 0.09242, 0.8484, 0.09266, 0.8632, 0.1118, 0.8632, 0.1111, 0.8488, 0.09936, 0.8197, 0.1191, 0.8284, 0.1295, 0.812, 0.1062, 0.7978, 0.2401, 0.839, 0.2408, 0.8519, 0.2211, 0.8531, 0.2211, 0.8359, 0.2211, 0.8359, 0.2211, 0.8531, 0.1954, 0.8547, 0.197, 0.8275, 0.1695, 0.8225, 0.1696, 0.838, 0.1492, 0.8575, 0.1513, 0.8366, 0.01709, 0.8053, 0.000261, 0.8097, 0.006734, 0.8347, 0.02495, 0.8315, 0.1695, 0.8225, 0.1513, 0.8366, 0.1531, 0.8078, 0.1681, 0.8076, 0.03746, 0.8477, 0.02495, 0.8315, 0.02257, 0.8632, 0.03478, 0.8632, 0.1696, 0.838, 0.1688, 0.8563, 0.1492, 0.8575, 0.2581, 0.8369, 0.2613, 0.8217, 0.2798, 0.8421, 0.1118, 0.8632, 0.1369, 0.8632, 0.1358, 0.8796, 0.1111, 0.8775, 0.144, 0.8369, 0.1394, 0.841, 0.1479, 0.8515, 0.2581, 0.8369, 0.2798, 0.8421, 0.2804, 0.8495, 0.2594, 0.8508, 0.1358, 0.8468, 0.1479, 0.8515, 0.1394, 0.841, 0.1365, 0.8549, 0.1479, 0.8515, 0.1358, 0.8468, 0.1365, 0.8549, 0.137, 0.8632, 0.1487, 0.8632, 0.1479, 0.8515, 0.2798, 0.8421, 0.2881, 0.8245, 0.292, 0.8381, 0.2933, 0.8487, 0.2804, 0.8495, 0.006734, 0.8347, 0.007937, 0.8492, 0.02495, 0.8315, 0.02257, 0.8632, 0.008092, 0.8632, 0.02495, 0.8949, 0.008092, 0.8632, 0.007937, 0.8772, 0.02495, 0.8949, 0.006734, 0.8917, 0.02495, 0.8949, 0.007937, 0.8772, 0.09242, 0.8484, 0.1111, 0.8488, 0.1191, 0.8284, 0.09936, 0.8197, 0.09936, 0.8197, 0.07597, 0.815, 0.07381, 0.8472, 0.09242, 0.8484, 0.03746, 0.8477, 0.05548, 0.8469, 0.05061, 0.8194, 0.02495, 0.8315, 0.07597, 0.9114, 0.09936, 0.9066, 0.09242, 0.878, 0.07381, 0.8792, 0.1118, 0.8632, 0.1111, 0.8488, 0.1358, 0.8468, 0.1369, 0.8632, 0.1394, 0.841, 0.1191, 0.8284, 0.1111, 0.8488, 0.1358, 0.8468, 0.1295, 0.812, 0.144, 0.8369, 0.1394, 0.841, 0.1191, 0.8284, 0.2798, 0.8421, 0.2613, 0.8217, 0.2881, 0.8245, 0.2613, 0.8217, 0.2703, 0.8056, 0.2881, 0.8245])
me_plane.use_remesh_preserve_volume = False
me_plane.use_remesh_preserve_attributes = False
me_plane.use_mirror_vertex_groups = False
me_plane.update()

# ---- objects
ob_body = bpy.data.objects.new('Body', me_plane_001)
ob_head = bpy.data.objects.new('Head', me_plane)

# ---- transforms, parenting, visibility, modifiers, constraints
ob_body.location = (-0.05976, 1.22e-07, 8.275)
ob_body.rotation_euler = (1.571, -0.0, 0.0)
ob_body.scale = (0.05915, 0.05915, 0.05915)
ob_body.lineart.crease_threshold = 0.0
ob_head.location = (-0.05976, 1.22e-07, 8.275)
ob_head.rotation_euler = (1.571, -0.0, 0.0)
ob_head.scale = (0.05915, 0.05915, 0.05915)
ob_head.lineart.crease_threshold = 0.0

# ---- collection membership
col_collection_1.objects.link(ob_body)
col_collection_1.objects.link(ob_head)

# ---- scene / render settings (as saved in the file)
scene.frame_start = 1; scene.frame_end = 250; scene.frame_set(1)
scene.render.engine = 'BLENDER_EEVEE_NEXT'
scene.render.resolution_percentage = 50
scene.render.dither_intensity = 0.0
scene.cycles.use_denoising = False
scene.cycles.samples = 128
scene.cycles.sampling_pattern = 'TABULATED_SOBOL'
scene.cycles.use_adaptive_sampling = False
scene.cycles.use_light_tree = False
scene.cycles.blur_glossy = 0.0
scene.cycles.sample_clamp_indirect = 0.0
scene.view_settings.view_transform = 'Standard'
bpy.context.view_layer.update()

# ---- added for rendering (the .blend has no active camera and no usable light): camera, sun
cam_auto = bpy.data.cameras.new('AutoCamera')
cam_auto.lens = 50.0
cam_auto.sensor_width = 36.0
cam_auto.clip_end = 1000.0
ob_auto_camera = bpy.data.objects.new('AutoCamera', cam_auto)
scene.collection.objects.link(ob_auto_camera)
ob_auto_camera.location = (27.8195, -33.7107, 32.4271)
ob_auto_camera.rotation_euler = (1.09748, -7.21219e-08, 0.694738)
scene.camera = ob_auto_camera
light_auto_sun = bpy.data.lights.new('AutoSun', 'SUN')
light_auto_sun.energy = 3.0
light_auto_sun.angle = 0.0523599
ob_auto_sun = bpy.data.objects.new('AutoSun', light_auto_sun)
scene.collection.objects.link(ob_auto_sun)
ob_auto_sun.rotation_euler = (0.872665, 0.174533, 0.523599)
bpy.context.view_layer.update()
